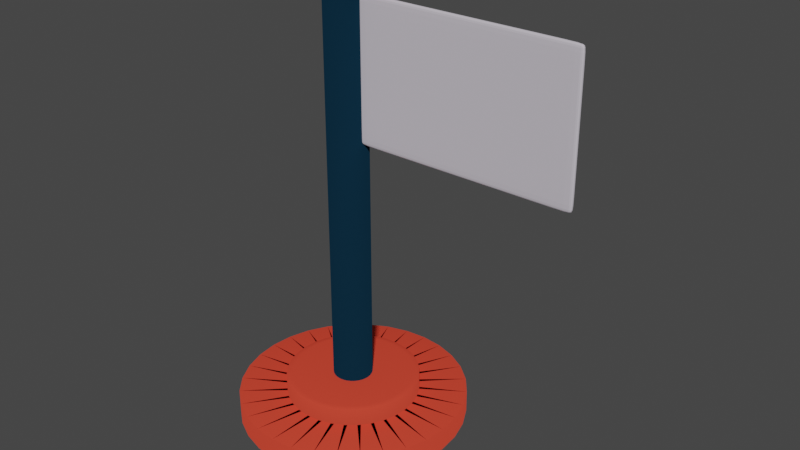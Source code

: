 # Source: Flag.blend  (saved by Blender 2.90.8; exported with 4.5.12 LTS)
import bpy
from mathutils import Matrix  # noqa: F401  (used for matrix-valued properties, if any)

bpy.ops.wm.read_factory_settings(use_empty=True)
scene = bpy.context.scene
scene.name = 'Scene'

# ---- collections
col_collection = bpy.data.collections.new('Collection'); scene.collection.children.link(col_collection)

# ---- materials (node trees are filled in below, after node groups)
mat_base = bpy.data.materials.new('Base')
mat_base.use_transparent_shadow = False
mat_base.diffuse_color = (0.7682, 0.0648, 0.03689, 1.0)
mat_base.roughness = 0.4633
mat_base.specular_intensity = 0.0
mat_base.metallic = 0.6063
mat_palo = bpy.data.materials.new('Palo')
mat_palo.use_transparent_shadow = False
mat_palo.diffuse_color = (0.004698, 0.02854, 0.05222, 1.0)
mat_palo.roughness = 0.4724
mat_palo.specular_intensity = 0.0
mat_palo.metallic = 1.0
mat_material_001 = bpy.data.materials.new('Material.001')
mat_material_001.use_transparent_shadow = False
mat_material_001.diffuse_color = (0.5906, 0.552, 0.6172, 1.0)

# ---- material node trees

# ---- world
world_world = bpy.data.worlds.new('World'); scene.world = world_world
world_world.use_nodes = True; world_world.node_tree.nodes.clear()
_N = world_world.node_tree.nodes; _L = world_world.node_tree.links
n0 = _N.new('ShaderNodeOutputWorld'); n0.name = 'World Output'; n0.location = (300, 300)
n1 = _N.new('ShaderNodeBackground'); n1.name = 'Background'; n1.location = (10, 300)
n1.inputs[0].default_value = (0.05088, 0.05088, 0.05088, 1.0)
_L.new(n1.outputs[0], n0.inputs[0])
n0.is_active_output = True
world_world.color = (0.05088, 0.05088, 0.05088)
world_world.use_sun_shadow = False
world_world.sun_shadow_jitter_overblur = 0.0

# ---- meshes
me_cylinder_001 = bpy.data.meshes.new('Cylinder.001')
me_cylinder_001.from_pydata([(0.0, 1.0, -0.01122), (-6.039e-07, -0.5815, 1.989), (0.1951, 0.9808, -0.01122), (-0.1135, -0.5704, 1.989), (0.3827, 0.9239, -0.01122), (-0.2225, -0.5373, 1.989), (0.5556, 0.8315, -0.01122), (-0.3231, -0.4835, 1.989), (0.7071, 0.7071, -0.01122), (-0.4112, -0.4112, 1.989), (0.8315, 0.5556, -0.01122), (-0.4835, -0.3231, 1.989), (0.9239, 0.3827, -0.01122), (-0.5373, -0.2225, 1.989), (0.9808, 0.1951, -0.01122), (-0.5704, -0.1135, 1.989), (1.0, 7.55e-08, -0.01122), (-0.5815, -1.672e-07, 1.989), (0.9808, -0.1951, -0.01122), (-0.5704, 0.1135, 1.989), (0.9239, -0.3827, -0.01122), (-0.5373, 0.2225, 1.989), (0.8315, -0.5556, -0.01122), (-0.4835, 0.3231, 1.989), (0.7071, -0.7071, -0.01122), (-0.4112, 0.4112, 1.989), (0.5556, -0.8315, -0.01122), (-0.3231, 0.4835, 1.989), (0.3827, -0.9239, -0.01122), (-0.2225, 0.5373, 1.989), (0.1951, -0.9808, -0.01122), (-0.1135, 0.5704, 1.989), (-3.258e-07, -1.0, -0.01122), (1.596e-07, 0.5815, 1.989), (-0.1951, -0.9808, -0.01122), (0.1135, 0.5704, 1.989), (-0.3827, -0.9239, -0.01122), (0.2225, 0.5373, 1.989), (-0.5556, -0.8315, -0.01122), (0.3231, 0.4835, 1.989), (-0.7071, -0.7071, -0.01122), (0.4112, 0.4112, 1.989), (-0.8315, -0.5556, -0.01122), (0.4835, 0.3231, 1.989), (-0.9239, -0.3827, -0.01122), (0.5373, 0.2225, 1.989), (-0.9808, -0.1951, -0.01122), (0.5704, 0.1135, 1.989), (-1.0, 9.656e-07, -0.01122), (0.5815, -4.789e-07, 1.989), (-0.9808, 0.1951, -0.01122), (0.5704, -0.1135, 1.989), (-0.9239, 0.3827, -0.01122), (0.5373, -0.2226, 1.989), (-0.8315, 0.5556, -0.01122), (0.4835, -0.3231, 1.989), (-0.7071, 0.7071, -0.01122), (0.4112, -0.4112, 1.989), (-0.5556, 0.8315, -0.01122), (0.3231, -0.4835, 1.989), (-0.3827, 0.9239, -0.01122), (0.2225, -0.5373, 1.989), (-0.1951, 0.9808, -0.01122), (0.1135, -0.5704, 1.989), (0.1951, 0.9808, 1.989), (0.0, 1.0, 1.989), (0.3827, 0.9239, 1.989), (0.5556, 0.8315, 1.989), (0.7071, 0.7071, 1.989), (0.8315, 0.5556, 1.989), (0.9239, 0.3827, 1.989), (0.9808, 0.1951, 1.989), (1.0, 7.55e-08, 1.989), (0.9808, -0.1951, 1.989), (0.9239, -0.3827, 1.989), (0.8315, -0.5556, 1.989), (0.7071, -0.7071, 1.989), (0.5556, -0.8315, 1.989), (0.3827, -0.9239, 1.989), (0.1951, -0.9808, 1.989), (-3.258e-07, -1.0, 1.989), (-0.1951, -0.9808, 1.989), (-0.3827, -0.9239, 1.989), (-0.5556, -0.8315, 1.989), (-0.7071, -0.7071, 1.989), (-0.8315, -0.5556, 1.989), (-0.9239, -0.3827, 1.989), (-0.9808, -0.1951, 1.989), (-1.0, 9.656e-07, 1.989), (-0.9808, 0.1951, 1.989), (-0.9239, 0.3827, 1.989), (-0.8315, 0.5556, 1.989), (-0.7071, 0.7071, 1.989), (-0.5556, 0.8315, 1.989), (-0.3827, 0.9239, 1.989), (-0.1951, 0.9808, 1.989), (-0.03345, -0.1681, 3.576), (-3.552e-07, -0.1714, 3.576), (-0.06561, -0.1584, 3.576), (-0.09524, -0.1425, 3.576), (-0.1212, -0.1212, 3.576), (-0.1425, -0.09524, 3.576), (-0.1584, -0.0656, 3.576), (-0.1681, -0.03345, 3.576), (-0.1714, -2.302e-07, 3.576), (-0.1681, 0.03345, 3.576), (-0.1584, 0.06561, 3.576), (-0.1425, 0.09524, 3.576), (-0.1212, 0.1212, 3.576), (-0.09524, 0.1425, 3.576), (-0.06561, 0.1584, 3.576), (-0.03345, 0.1681, 3.576), (2.041e-07, 0.1714, 3.576), (0.03345, 0.1681, 3.576), (0.06561, 0.1584, 3.576), (0.09524, 0.1425, 3.576), (0.1212, 0.1212, 3.576), (0.1425, 0.09524, 3.576), (0.1584, 0.06561, 3.576), (0.1681, 0.03345, 3.576), (0.1714, -3.208e-07, 3.576), (0.1681, -0.03345, 3.576), (0.1584, -0.06561, 3.576), (0.1425, -0.09524, 3.576), (0.1212, -0.1212, 3.576), (0.09524, -0.1425, 3.576), (0.06561, -0.1584, 3.576), (0.03345, -0.1681, 3.576), (0.05406, 0.2718, 38.39), (3.232e-08, 0.2771, 38.39), (0.106, 0.256, 38.39), (0.1539, 0.2304, 38.39), (0.1959, 0.1959, 38.39), (0.2304, 0.1539, 38.39), (0.256, 0.106, 38.39), (0.2718, 0.05406, 38.39), (0.2771, -3.678e-07, 38.39), (0.2718, -0.05406, 38.39), (0.256, -0.106, 38.39), (0.2304, -0.1539, 38.39), (0.1959, -0.1959, 38.39), (0.1539, -0.2304, 38.39), (0.106, -0.256, 38.39), (0.05406, -0.2718, 38.39), (-7.323e-08, -0.2771, 38.39), (-0.05406, -0.2718, 38.39), (-0.106, -0.256, 38.39), (-0.1539, -0.2304, 38.39), (-0.1959, -0.1959, 38.39), (-0.2304, -0.1539, 38.39), (-0.256, -0.106, 38.39), (-0.2718, -0.05405, 38.39), (-0.2771, 2.635e-07, 38.39), (-0.2718, 0.05406, 38.39), (-0.256, 0.106, 38.39), (-0.2304, 0.1539, 38.39), (-0.1959, 0.1959, 38.39), (-0.1539, 0.2304, 38.39), (-0.106, 0.256, 38.39), (-0.05405, 0.2718, 38.39), (-0.03345, -0.1681, 38.39), (-2.984e-07, -0.1714, 38.39), (-0.06561, -0.1584, 38.39), (-0.09524, -0.1425, 38.39), (-0.1212, -0.1212, 38.39), (-0.1425, -0.09524, 38.39), (-0.1584, -0.0656, 38.39), (-0.1681, -0.03345, 38.39), (-0.1714, -2.302e-07, 38.39), (-0.1681, 0.03345, 38.39), (-0.1584, 0.06561, 38.39), (-0.1425, 0.09524, 38.39), (-0.1212, 0.1212, 38.39), (-0.09524, 0.1425, 38.39), (-0.06561, 0.1584, 38.39), (-0.03345, 0.1681, 38.39), (2.609e-07, 0.1714, 38.39), (0.03345, 0.1681, 38.39), (0.06561, 0.1584, 38.39), (0.09524, 0.1425, 38.39), (0.1212, 0.1212, 38.39), (0.1425, 0.09524, 38.39), (0.1584, 0.06561, 38.39), (0.1681, 0.03345, 38.39), (0.1714, -3.208e-07, 38.39), (0.1681, -0.03345, 38.39), (0.1584, -0.06561, 38.39), (0.1425, -0.09524, 38.39), (0.1212, -0.1212, 38.39), (0.09524, -0.1425, 38.39), (0.06561, -0.1584, 38.39), (0.03345, -0.1681, 38.39), (0.05406, 0.2718, 39.16), (-8.15e-08, 0.2771, 39.16), (0.106, 0.256, 39.16), (0.1539, 0.2304, 39.16), (0.1959, 0.1959, 39.16), (0.2304, 0.1539, 39.16), (0.256, 0.106, 39.16), (0.2718, 0.05406, 39.16), (0.2771, -3.678e-07, 39.16), (0.2718, -0.05406, 39.16), (0.256, -0.106, 39.16), (0.2304, -0.1539, 39.16), (0.1959, -0.1959, 39.16), (0.1539, -0.2304, 39.16), (0.106, -0.256, 39.16), (0.05406, -0.2718, 39.16), (-1.871e-07, -0.2771, 39.16), (-0.05406, -0.2718, 39.16), (-0.106, -0.256, 39.16), (-0.1539, -0.2304, 39.16), (-0.1959, -0.1959, 39.16), (-0.2304, -0.1539, 39.16), (-0.256, -0.106, 39.16), (-0.2718, -0.05405, 39.16), (-0.2771, 2.635e-07, 39.16), (-0.2718, 0.05406, 39.16), (-0.256, 0.106, 39.16), (-0.2304, 0.1539, 39.16), (-0.1959, 0.1959, 39.16), (-0.1539, 0.2304, 39.16), (-0.106, 0.256, 39.16), (-0.05405, 0.2718, 39.16), (-0.1212, 0.1212, 38.39), (-0.09524, 0.1425, 38.39), (0.1584, -0.06561, 38.39), (0.1425, -0.09524, 38.39), (-0.06561, 0.1584, 38.39), (-2.984e-07, -0.1714, 38.39), (-0.03345, -0.1681, 38.39), (0.1212, -0.1212, 38.39), (-0.03345, 0.1681, 38.39), (-0.06561, -0.1584, 38.39), (0.09524, -0.1425, 38.39), (2.609e-07, 0.1714, 38.39), (-0.09524, -0.1425, 38.39), (0.06561, -0.1584, 38.39), (0.03345, 0.1681, 38.39), (-0.1212, -0.1212, 38.39), (0.03345, -0.1681, 38.39), (0.06561, 0.1584, 38.39), (-0.1425, -0.09524, 38.39), (0.09524, 0.1425, 38.39), (-0.1584, -0.0656, 38.39), (0.1212, 0.1212, 38.39), (-0.1681, -0.03345, 38.39), (0.1425, 0.09524, 38.39), (-0.1714, -2.302e-07, 38.39), (0.1584, 0.06561, 38.39), (-0.1681, 0.03345, 38.39), (0.1681, 0.03345, 38.39), (-0.1584, 0.06561, 38.39), (0.1714, -3.208e-07, 38.39), (-0.1425, 0.09524, 38.39), (0.1681, -0.03345, 38.39), (0.0, 1.0, -0.01122), (0.1951, 0.9808, -0.01122), (0.3827, 0.9239, -0.01122), (0.5556, 0.8315, -0.01122), (0.7071, 0.7071, -0.01122), (0.8315, 0.5556, -0.01122), (0.9239, 0.3827, -0.01122), (0.9808, 0.1951, -0.01122), (1.0, 7.55e-08, -0.01122), (0.9808, -0.1951, -0.01122), (0.9239, -0.3827, -0.01122), (0.8315, -0.5556, -0.01122), (0.7071, -0.7071, -0.01122), (0.5556, -0.8315, -0.01122), (0.3827, -0.9239, -0.01122), (0.1951, -0.9808, -0.01122), (-3.258e-07, -1.0, -0.01122), (-0.1951, -0.9808, -0.01122), (-0.3827, -0.9239, -0.01122), (-0.5556, -0.8315, -0.01122), (-0.7071, -0.7071, -0.01122), (-0.8315, -0.5556, -0.01122), (-0.9239, -0.3827, -0.01122), (-0.9808, -0.1951, -0.01122), (-1.0, 9.656e-07, -0.01122), (-0.9808, 0.1951, -0.01122), (-0.9239, 0.3827, -0.01122), (-0.8315, 0.5556, -0.01122), (-0.7071, 0.7071, -0.01122), (-0.5556, 0.8315, -0.01122), (-0.3827, 0.9239, -0.01122), (-0.1951, 0.9808, -0.01122), (-0.1036, -0.5206, 3.576), (-0.1135, -0.5704, 3.525), (-6.039e-07, -0.5815, 3.525), (-5.731e-07, -0.5308, 3.576), (-0.2031, -0.4904, 3.576), (-0.2225, -0.5373, 3.525), (-0.2949, -0.4414, 3.576), (-0.3231, -0.4835, 3.525), (-0.3754, -0.3754, 3.576), (-0.4112, -0.4112, 3.525), (-0.4414, -0.2949, 3.576), (-0.4835, -0.3231, 3.525), (-0.4904, -0.2031, 3.576), (-0.5373, -0.2225, 3.525), (-0.5206, -0.1036, 3.576), (-0.5704, -0.1135, 3.525), (-0.5308, -1.75e-07, 3.576), (-0.5815, -1.672e-07, 3.525), (-0.5206, 0.1036, 3.576), (-0.5704, 0.1135, 3.525), (-0.4904, 0.2031, 3.576), (-0.5373, 0.2225, 3.525), (-0.4414, 0.2949, 3.576), (-0.4835, 0.3231, 3.525), (-0.3754, 0.3754, 3.576), (-0.4112, 0.4112, 3.525), (-0.2949, 0.4414, 3.576), (-0.3231, 0.4835, 3.525), (-0.2031, 0.4904, 3.576), (-0.2225, 0.5373, 3.525), (-0.1036, 0.5206, 3.576), (-0.1135, 0.5704, 3.525), (1.651e-07, 0.5308, 3.576), (1.596e-07, 0.5815, 3.525), (0.1036, 0.5206, 3.576), (0.1135, 0.5704, 3.525), (0.2031, 0.4904, 3.576), (0.2225, 0.5373, 3.525), (0.2949, 0.4414, 3.576), (0.3231, 0.4835, 3.525), (0.3754, 0.3754, 3.576), (0.4112, 0.4112, 3.525), (0.4414, 0.2949, 3.576), (0.4835, 0.3231, 3.525), (0.4904, 0.2031, 3.576), (0.5373, 0.2225, 3.525), (0.5206, 0.1036, 3.576), (0.5704, 0.1135, 3.525), (0.5308, -4.594e-07, 3.576), (0.5815, -4.789e-07, 3.525), (0.5206, -0.1036, 3.576), (0.5704, -0.1135, 3.525), (0.4904, -0.2031, 3.576), (0.5373, -0.2226, 3.525), (0.4414, -0.2949, 3.576), (0.4835, -0.3231, 3.525), (0.3754, -0.3754, 3.576), (0.4112, -0.4112, 3.525), (0.2949, -0.4414, 3.576), (0.3231, -0.4835, 3.525), (0.2031, -0.4904, 3.576), (0.2225, -0.5373, 3.525), (0.1036, -0.5206, 3.576), (0.1135, -0.5704, 3.525), (-0.106, -0.256, 38.53), (-0.106, -0.256, 38.39), (-0.1539, -0.2304, 38.39), (-0.1539, -0.2304, 38.53), (0.2304, 0.1539, 38.53), (0.2304, 0.1539, 38.39), (0.256, 0.106, 38.39), (0.256, 0.106, 38.53), (-0.1959, -0.1959, 38.39), (-0.1959, -0.1959, 38.53), (0.2718, 0.05406, 38.39), (0.2718, 0.05406, 38.53), (-0.2304, -0.1539, 38.39), (-0.2304, -0.1539, 38.53), (0.2771, -3.678e-07, 38.39), (0.2771, -3.678e-07, 38.53), (-0.256, -0.106, 38.39), (-0.256, -0.106, 38.53), (0.2718, -0.05406, 38.39), (0.2718, -0.05406, 38.53), (-0.2718, -0.05405, 38.39), (-0.2718, -0.05405, 38.53), (0.256, -0.106, 38.39), (0.256, -0.106, 38.53), (-0.2771, 2.635e-07, 38.39), (-0.2771, 2.635e-07, 38.53), (0.2304, -0.1539, 38.39), (0.2304, -0.1539, 38.53), (-0.2718, 0.05406, 38.39), (-0.2718, 0.05406, 38.53), (0.1959, -0.1959, 38.39), (0.1959, -0.1959, 38.53), (-0.256, 0.106, 38.39), (-0.256, 0.106, 38.53), (0.1539, -0.2304, 38.39), (0.1539, -0.2304, 38.53), (-0.2304, 0.1539, 38.39), (-0.2304, 0.1539, 38.53), (0.106, -0.256, 38.39), (0.106, -0.256, 38.53), (1.062e-08, 0.2771, 38.53), (3.232e-08, 0.2771, 38.39), (0.05406, 0.2718, 38.39), (0.05406, 0.2718, 38.53), (-0.1959, 0.1959, 38.39), (-0.1959, 0.1959, 38.53), (0.05406, -0.2718, 38.39), (0.05406, -0.2718, 38.53), (0.106, 0.256, 38.39), (0.106, 0.256, 38.53), (-0.1539, 0.2304, 38.39), (-0.1539, 0.2304, 38.53), (-7.323e-08, -0.2771, 38.39), (-9.494e-08, -0.2771, 38.53), (0.1539, 0.2304, 38.39), (0.1539, 0.2304, 38.53), (-0.106, 0.256, 38.39), (-0.106, 0.256, 38.53), (-0.05406, -0.2718, 38.39), (-0.05406, -0.2718, 38.53), (0.1959, 0.1959, 38.39), (0.1959, 0.1959, 38.53), (-0.05405, 0.2718, 38.39), (-0.05405, 0.2718, 38.53), (-0.106, -0.256, 39.16), (-0.106, -0.256, 39.01), (0.2304, 0.1539, 39.16), (0.2304, 0.1539, 39.01), (-8.15e-08, 0.2771, 39.16), (-5.979e-08, 0.2771, 39.01), (-0.1539, -0.2304, 39.01), (-0.1539, -0.2304, 39.16), (0.256, 0.106, 39.01), (0.256, 0.106, 39.16), (-0.1959, -0.1959, 39.01), (-0.1959, -0.1959, 39.16), (0.2718, 0.05406, 39.01), (0.2718, 0.05406, 39.16), (-0.2304, -0.1539, 39.01), (-0.2304, -0.1539, 39.16), (0.2771, -3.678e-07, 39.01), (0.2771, -3.678e-07, 39.16), (-0.256, -0.106, 39.01), (-0.256, -0.106, 39.16), (0.2718, -0.05406, 39.01), (0.2718, -0.05406, 39.16), (-0.2718, -0.05405, 39.01), (-0.2718, -0.05405, 39.16), (0.256, -0.106, 39.01), (0.256, -0.106, 39.16), (-0.2771, 2.635e-07, 39.01), (-0.2771, 2.635e-07, 39.16), (0.2304, -0.1539, 39.01), (0.2304, -0.1539, 39.16), (-0.2718, 0.05406, 39.01), (-0.2718, 0.05406, 39.16), (0.1959, -0.1959, 39.01), (0.1959, -0.1959, 39.16), (-0.256, 0.106, 39.01), (-0.256, 0.106, 39.16), (0.1539, -0.2304, 39.01), (0.1539, -0.2304, 39.16), (-0.2304, 0.1539, 39.01), (-0.2304, 0.1539, 39.16), (0.106, -0.256, 39.01), (0.106, -0.256, 39.16), (0.05406, 0.2718, 39.01), (0.05406, 0.2718, 39.16), (-0.1959, 0.1959, 39.01), (-0.1959, 0.1959, 39.16), (0.05406, -0.2718, 39.01), (0.05406, -0.2718, 39.16), (0.106, 0.256, 39.01), (0.106, 0.256, 39.16), (-0.1539, 0.2304, 39.01), (-0.1539, 0.2304, 39.16), (-1.653e-07, -0.2771, 39.01), (-1.871e-07, -0.2771, 39.16), (0.1539, 0.2304, 39.01), (0.1539, 0.2304, 39.16), (-0.106, 0.256, 39.01), (-0.106, 0.256, 39.16), (-0.05406, -0.2718, 39.01), (-0.05406, -0.2718, 39.16), (0.1959, 0.1959, 39.01), (0.1959, 0.1959, 39.16), (-0.05405, 0.2718, 39.01), (-0.05405, 0.2718, 39.16), (-0.09524, 0.1425, 3.576), (0.1425, -0.09524, 3.576), (-0.06561, 0.1584, 3.576), (-0.03345, -0.1681, 3.576), (0.1212, -0.1212, 3.576), (-0.03345, 0.1681, 3.576), (-0.06561, -0.1584, 3.576), (0.09524, -0.1425, 3.576), (2.041e-07, 0.1714, 3.576), (-0.09524, -0.1425, 3.576), (0.06561, -0.1584, 3.576), (0.03345, 0.1681, 3.576), (-0.1212, -0.1212, 3.576), (0.03345, -0.1681, 3.576), (0.06561, 0.1584, 3.576), (-0.1425, -0.09524, 3.576), (0.09524, 0.1425, 3.576), (-0.1584, -0.0656, 3.576), (0.1212, 0.1212, 3.576), (-0.1681, -0.03345, 3.576), (0.1425, 0.09524, 3.576), (-0.1714, -2.302e-07, 3.576), (0.1584, 0.06561, 3.576), (-0.1681, 0.03345, 3.576), (0.1681, 0.03345, 3.576), (-0.1584, 0.06561, 3.576), (0.1714, -3.208e-07, 3.576), (-0.1425, 0.09524, 3.576), (0.1681, -0.03345, 3.576), (-0.1212, 0.1212, 3.576), (0.1584, -0.06561, 3.576), (-3.552e-07, -0.1714, 3.576)], [], [(256, 65, 64, 257), (257, 64, 66, 258), (258, 66, 67, 259), (259, 67, 68, 260), (260, 68, 69, 261), (261, 69, 70, 262), (262, 70, 71, 263), (263, 71, 72, 264), (264, 72, 73, 265), (265, 73, 74, 266), (266, 74, 75, 267), (267, 75, 76, 268), (268, 76, 77, 269), (269, 77, 78, 270), (270, 78, 79, 271), (271, 79, 80, 272), (272, 80, 81, 273), (273, 81, 82, 274), (274, 82, 83, 275), (275, 83, 84, 276), (276, 84, 85, 277), (277, 85, 86, 278), (278, 86, 87, 279), (279, 87, 88, 280), (280, 88, 89, 281), (281, 89, 90, 282), (282, 90, 91, 283), (283, 91, 92, 284), (284, 92, 93, 285), (285, 93, 94, 286), (103, 104, 304, 302), (286, 94, 95, 287), (287, 95, 65, 256), (0, 2, 4, 6, 8, 10, 12, 14, 16, 18, 20, 22, 24, 26, 28, 30, 32, 34, 36, 38, 40, 42, 44, 46, 48, 50, 52, 54, 56, 58, 60, 62), (1, 3, 64, 65), (3, 5, 66, 64), (5, 7, 67, 66), (7, 9, 68, 67), (9, 11, 69, 68), (11, 13, 70, 69), (13, 15, 71, 70), (15, 17, 72, 71), (17, 19, 73, 72), (19, 21, 74, 73), (21, 23, 75, 74), (23, 25, 76, 75), (25, 27, 77, 76), (27, 29, 78, 77), (29, 31, 79, 78), (31, 33, 80, 79), (33, 35, 81, 80), (35, 37, 82, 81), (37, 39, 83, 82), (39, 41, 84, 83), (41, 43, 85, 84), (43, 45, 86, 85), (45, 47, 87, 86), (47, 49, 88, 87), (49, 51, 89, 88), (51, 53, 90, 89), (53, 55, 91, 90), (55, 57, 92, 91), (57, 59, 93, 92), (59, 61, 94, 93), (61, 63, 95, 94), (63, 1, 65, 95), (225, 224, 172, 173), (117, 118, 332, 330), (104, 105, 306, 304), (118, 119, 334, 332), (105, 106, 308, 306), (119, 120, 336, 334), (106, 107, 310, 308), (120, 121, 338, 336), (107, 108, 312, 310), (121, 122, 340, 338), (108, 109, 314, 312), (122, 123, 342, 340), (109, 110, 316, 314), (123, 124, 344, 342), (110, 111, 318, 316), (96, 98, 292, 288), (124, 125, 346, 344), (111, 112, 320, 318), (3, 1, 290, 289), (125, 126, 348, 346), (112, 113, 322, 320), (99, 100, 296, 294), (126, 127, 350, 348), (113, 114, 324, 322), (100, 101, 298, 296), (114, 115, 326, 324), (101, 102, 300, 298), (98, 99, 294, 292), (115, 116, 328, 326), (102, 103, 302, 300), (116, 117, 330, 328), (5, 3, 289, 293), (127, 97, 291, 350), (7, 5, 293, 295), (9, 7, 295, 297), (11, 9, 297, 299), (13, 11, 299, 301), (15, 13, 301, 303), (17, 15, 303, 305), (19, 17, 305, 307), (21, 19, 307, 309), (23, 21, 309, 311), (25, 23, 311, 313), (27, 25, 313, 315), (29, 27, 315, 317), (31, 29, 317, 319), (33, 31, 319, 321), (35, 33, 321, 323), (37, 35, 323, 325), (39, 37, 325, 327), (41, 39, 327, 329), (43, 41, 329, 331), (45, 43, 331, 333), (47, 45, 333, 335), (49, 47, 335, 337), (51, 49, 337, 339), (53, 51, 339, 341), (55, 53, 341, 343), (57, 55, 343, 345), (59, 57, 345, 347), (61, 59, 347, 349), (63, 61, 349, 351), (1, 63, 351, 290), (418, 477, 196, 197), (227, 226, 186, 187), (228, 225, 173, 174), (230, 229, 161, 160), (231, 227, 187, 188), (232, 228, 174, 175), (233, 230, 160, 162), (234, 231, 188, 189), (235, 232, 175, 176), (236, 233, 162, 163), (237, 234, 189, 190), (238, 235, 176, 177), (239, 236, 163, 164), (240, 237, 190, 191), (241, 238, 177, 178), (242, 239, 164, 165), (229, 240, 191, 161), (243, 241, 178, 179), (244, 242, 165, 166), (245, 243, 179, 180), (246, 244, 166, 167), (247, 245, 180, 181), (248, 246, 167, 168), (249, 247, 181, 182), (250, 248, 168, 169), (251, 249, 182, 183), (252, 250, 169, 170), (253, 251, 183, 184), (254, 252, 170, 171), (255, 253, 184, 185), (224, 254, 171, 172), (226, 255, 185, 186), (129, 128, 160, 161), (128, 130, 162, 160), (130, 131, 163, 162), (131, 132, 164, 163), (132, 133, 165, 164), (133, 134, 166, 165), (134, 135, 167, 166), (135, 136, 168, 167), (136, 137, 169, 168), (137, 138, 170, 169), (138, 139, 171, 170), (139, 140, 172, 171), (140, 141, 173, 172), (141, 142, 174, 173), (142, 143, 175, 174), (143, 144, 176, 175), (144, 145, 177, 176), (145, 146, 178, 177), (146, 147, 179, 178), (147, 148, 180, 179), (148, 149, 181, 180), (149, 150, 182, 181), (150, 151, 183, 182), (151, 152, 184, 183), (152, 153, 185, 184), (153, 154, 186, 185), (154, 155, 187, 186), (155, 156, 188, 187), (156, 157, 189, 188), (157, 158, 190, 189), (158, 159, 191, 190), (159, 129, 161, 191), (192, 193, 223, 222, 221, 220, 219, 218, 217, 216, 215, 214, 213, 212, 211, 210, 209, 208, 207, 206, 205, 204, 203, 202, 201, 200, 199, 198, 197, 196, 195, 194), (420, 479, 223, 193), (429, 425, 198, 199), (431, 427, 212, 213), (433, 429, 199, 200), (435, 431, 213, 214), (437, 433, 200, 201), (439, 435, 214, 215), (441, 437, 201, 202), (443, 439, 215, 216), (445, 441, 202, 203), (447, 443, 216, 217), (449, 445, 203, 204), (451, 447, 217, 218), (453, 449, 204, 205), (455, 451, 218, 219), (457, 453, 205, 206), (461, 455, 219, 220), (427, 423, 211, 212), (463, 457, 206, 207), (465, 459, 192, 194), (467, 461, 220, 221), (469, 463, 207, 208), (471, 465, 194, 195), (473, 467, 221, 222), (475, 469, 208, 209), (477, 471, 195, 196), (479, 473, 222, 223), (423, 416, 210, 211), (425, 418, 197, 198), (459, 420, 193, 192), (510, 508, 255, 226), (509, 507, 254, 224), (508, 506, 253, 255), (507, 505, 252, 254), (506, 504, 251, 253), (505, 503, 250, 252), (504, 502, 249, 251), (503, 501, 248, 250), (502, 500, 247, 249), (501, 499, 246, 248), (500, 498, 245, 247), (499, 497, 244, 246), (498, 496, 243, 245), (497, 495, 242, 244), (496, 494, 241, 243), (511, 493, 240, 229), (495, 492, 239, 242), (494, 491, 238, 241), (493, 490, 237, 240), (492, 489, 236, 239), (491, 488, 235, 238), (490, 487, 234, 237), (489, 486, 233, 236), (488, 485, 232, 235), (487, 484, 231, 234), (486, 483, 230, 233), (485, 482, 228, 232), (484, 481, 227, 231), (483, 511, 229, 230), (482, 480, 225, 228), (481, 510, 226, 227), (480, 509, 224, 225), (62, 287, 256, 0), (60, 286, 287, 62), (58, 285, 286, 60), (56, 284, 285, 58), (54, 283, 284, 56), (52, 282, 283, 54), (50, 281, 282, 52), (48, 280, 281, 50), (46, 279, 280, 48), (44, 278, 279, 46), (42, 277, 278, 44), (40, 276, 277, 42), (38, 275, 276, 40), (36, 274, 275, 38), (34, 273, 274, 36), (32, 272, 273, 34), (30, 271, 272, 32), (28, 270, 271, 30), (26, 269, 270, 28), (24, 268, 269, 26), (22, 267, 268, 24), (20, 266, 267, 22), (18, 265, 266, 20), (16, 264, 265, 18), (14, 263, 264, 16), (12, 262, 263, 14), (10, 261, 262, 12), (8, 260, 261, 10), (6, 259, 260, 8), (4, 258, 259, 6), (2, 257, 258, 4), (0, 256, 257, 2), (392, 415, 478, 421), (356, 413, 476, 419), (352, 411, 474, 417), (415, 409, 472, 478), (413, 407, 470, 476), (411, 405, 468, 474), (409, 403, 466, 472), (407, 401, 464, 470), (405, 399, 462, 468), (403, 397, 460, 466), (401, 395, 458, 464), (399, 391, 456, 462), (397, 389, 454, 460), (395, 392, 421, 458), (391, 387, 452, 456), (389, 385, 450, 454), (387, 383, 448, 452), (385, 381, 446, 450), (383, 379, 444, 448), (381, 377, 442, 446), (379, 375, 440, 444), (377, 373, 438, 442), (375, 371, 436, 440), (373, 369, 434, 438), (371, 367, 432, 436), (369, 365, 430, 434), (367, 363, 428, 432), (365, 361, 426, 430), (363, 359, 424, 428), (361, 355, 422, 426), (359, 356, 419, 424), (355, 352, 417, 422), (130, 128, 394, 400), (135, 134, 358, 362), (148, 147, 354, 360), (416, 475, 209, 210), (159, 158, 408, 414), (132, 131, 406, 412), (145, 144, 404, 410), (158, 157, 402, 408), (131, 130, 400, 406), (144, 143, 398, 404), (157, 156, 396, 402), (128, 129, 393, 394), (143, 142, 390, 398), (129, 159, 414, 393), (156, 155, 388, 396), (142, 141, 386, 390), (155, 154, 384, 388), (141, 140, 382, 386), (154, 153, 380, 384), (140, 139, 378, 382), (153, 152, 376, 380), (139, 138, 374, 378), (152, 151, 372, 376), (138, 137, 370, 374), (151, 150, 368, 372), (137, 136, 366, 370), (150, 149, 364, 368), (136, 135, 362, 366), (149, 148, 360, 364), (134, 133, 357, 358), (133, 132, 412, 357), (146, 145, 410, 353), (289, 290, 291, 288), (293, 289, 288, 292), (295, 293, 292, 294), (297, 295, 294, 296), (299, 297, 296, 298), (301, 299, 298, 300), (303, 301, 300, 302), (305, 303, 302, 304), (307, 305, 304, 306), (309, 307, 306, 308), (311, 309, 308, 310), (313, 311, 310, 312), (315, 313, 312, 314), (317, 315, 314, 316), (319, 317, 316, 318), (321, 319, 318, 320), (323, 321, 320, 322), (325, 323, 322, 324), (327, 325, 324, 326), (329, 327, 326, 328), (331, 329, 328, 330), (333, 331, 330, 332), (335, 333, 332, 334), (337, 335, 334, 336), (339, 337, 336, 338), (341, 339, 338, 340), (343, 341, 340, 342), (345, 343, 342, 344), (347, 345, 344, 346), (349, 347, 346, 348), (351, 349, 348, 350), (290, 351, 350, 291), (97, 96, 288, 291), (415, 392, 393, 414), (413, 356, 357, 412), (411, 352, 353, 410), (409, 415, 414, 408), (407, 413, 412, 406), (405, 411, 410, 404), (403, 409, 408, 402), (401, 407, 406, 400), (399, 405, 404, 398), (397, 403, 402, 396), (395, 401, 400, 394), (391, 399, 398, 390), (389, 397, 396, 388), (392, 395, 394, 393), (387, 391, 390, 386), (385, 389, 388, 384), (383, 387, 386, 382), (381, 385, 384, 380), (379, 383, 382, 378), (377, 381, 380, 376), (375, 379, 378, 374), (373, 377, 376, 372), (371, 375, 374, 370), (369, 373, 372, 368), (367, 371, 370, 366), (365, 369, 368, 364), (363, 367, 366, 362), (361, 365, 364, 360), (359, 363, 362, 358), (355, 361, 360, 354), (356, 359, 358, 357), (352, 355, 354, 353), (479, 420, 421, 478), (477, 418, 419, 476), (475, 416, 417, 474), (473, 479, 478, 472), (471, 477, 476, 470), (469, 475, 474, 468), (467, 473, 472, 466), (465, 471, 470, 464), (463, 469, 468, 462), (461, 467, 466, 460), (459, 465, 464, 458), (457, 463, 462, 456), (455, 461, 460, 454), (420, 459, 458, 421), (453, 457, 456, 452), (451, 455, 454, 450), (449, 453, 452, 448), (447, 451, 450, 446), (445, 449, 448, 444), (443, 447, 446, 442), (441, 445, 444, 440), (439, 443, 442, 438), (437, 441, 440, 436), (435, 439, 438, 434), (433, 437, 436, 432), (431, 435, 434, 430), (429, 433, 432, 428), (427, 431, 430, 426), (425, 429, 428, 424), (423, 427, 426, 422), (418, 425, 424, 419), (416, 423, 422, 417), (147, 146, 353, 354), (109, 108, 509, 480), (123, 122, 510, 481), (110, 109, 480, 482), (96, 97, 511, 483), (124, 123, 481, 484), (111, 110, 482, 485), (98, 96, 483, 486), (125, 124, 484, 487), (112, 111, 485, 488), (99, 98, 486, 489), (126, 125, 487, 490), (113, 112, 488, 491), (100, 99, 489, 492), (127, 126, 490, 493), (114, 113, 491, 494), (101, 100, 492, 495), (97, 127, 493, 511), (115, 114, 494, 496), (102, 101, 495, 497), (116, 115, 496, 498), (103, 102, 497, 499), (117, 116, 498, 500), (104, 103, 499, 501), (118, 117, 500, 502), (105, 104, 501, 503), (119, 118, 502, 504), (106, 105, 503, 505), (120, 119, 504, 506), (107, 106, 505, 507), (121, 120, 506, 508), (108, 107, 507, 509), (122, 121, 508, 510)])
me_cylinder_001.polygons.foreach_set('use_smooth', [True] * 482)
me_cylinder_001.polygons.foreach_set('material_index', [0, 0, 0, 0, 0, 0, 0, 0, 0, 0, 0, 0, 0, 0, 0, 0, 0, 0, 0, 0, 0, 0, 0, 0, 0, 0, 0, 0, 0, 0, 0, 0, 0, 0, 0, 0, 0, 0, 0, 0, 0, 0, 0, 0, 0, 0, 0, 0, 0, 0, 0, 0, 0, 0, 0, 0, 0, 0, 0, 0, 0, 0, 0, 0, 0, 0, 0, 0, 0, 0, 0, 0, 0, 0, 0, 0, 0, 0, 0, 0, 0, 0, 0, 0, 0, 0, 0, 0, 0, 0, 0, 0, 0, 0, 0, 0, 0, 0, 0, 0, 0, 0, 0, 0, 0, 0, 0, 0, 0, 0, 0, 0, 0, 0, 0, 0, 0, 0, 0, 0, 0, 0, 0, 0, 0, 0, 0, 0, 0, 0, 0, 0, 0, 0, 0, 0, 0, 0, 0, 0, 0, 0, 0, 0, 0, 0, 0, 0, 0, 0, 0, 0, 0, 0, 0, 0, 0, 0, 0, 0, 0, 0, 0, 0, 0, 0, 0, 0, 0, 0, 0, 0, 0, 0, 0, 0, 0, 0, 0, 0, 0, 0, 0, 0, 0, 0, 0, 0, 0, 0, 0, 0, 0, 0, 0, 0, 0, 0, 0, 0, 0, 0, 0, 0, 0, 0, 0, 0, 0, 0, 0, 0, 0, 0, 0, 0, 0, 0, 0, 0, 0, 0, 0, 0, 1, 1, 1, 1, 1, 1, 1, 1, 1, 1, 1, 1, 1, 1, 1, 1, 1, 1, 1, 1, 1, 1, 1, 1, 1, 1, 1, 1, 1, 1, 1, 1, 0, 0, 0, 0, 0, 0, 0, 0, 0, 0, 0, 0, 0, 0, 0, 0, 0, 0, 0, 0, 0, 0, 0, 0, 0, 0, 0, 0, 0, 0, 0, 0, 0, 0, 0, 0, 0, 0, 0, 0, 0, 0, 0, 0, 0, 0, 0, 0, 0, 0, 0, 0, 0, 0, 0, 0, 0, 0, 0, 0, 0, 0, 0, 0, 0, 0, 0, 0, 0, 0, 0, 0, 0, 0, 0, 0, 0, 0, 0, 0, 0, 0, 0, 0, 0, 0, 0, 0, 0, 0, 0, 0, 0, 0, 0, 0, 0, 0, 0, 0, 0, 0, 0, 0, 0, 0, 0, 0, 0, 0, 0, 0, 0, 0, 0, 0, 0, 0, 0, 0, 0, 0, 0, 0, 0, 0, 0, 0, 0, 0, 0, 0, 0, 0, 0, 0, 0, 0, 0, 0, 0, 0, 0, 0, 0, 0, 0, 0, 0, 0, 0, 0, 0, 0, 0, 0, 0, 0, 0, 0, 0, 0, 0, 0, 0, 0, 0, 0, 0, 0, 0, 0, 0, 0, 0, 0, 0, 0, 0, 0, 0, 0, 0, 0, 0, 0, 0, 0, 0, 0, 0, 0, 0, 0, 1, 1, 1, 1, 1, 1, 1, 1, 1, 1, 1, 1, 1, 1, 1, 1, 1, 1, 1, 1, 1, 1, 1, 1, 1, 1, 1, 1, 1, 1, 1, 1])
_uv = me_cylinder_001.uv_layers.new(name='UVMap')
_uv.uv.foreach_set('vector', [1.0, 0.5, 1.0, 1.0, 0.9688, 1.0, 0.9688, 0.5, 0.9688, 0.5, 0.9688, 1.0, 0.9375, 1.0, 0.9375, 0.5, 0.9375, 0.5, 0.9375, 1.0, 0.9062, 1.0, 0.9062, 0.5, 0.9062, 0.5, 0.9062, 1.0, 0.875, 1.0, 0.875, 0.5, 0.875, 0.5, 0.875, 1.0, 0.8438, 1.0, 0.8438, 0.5, 0.8438, 0.5, 0.8438, 1.0, 0.8125, 1.0, 0.8125, 0.5, 0.8125, 0.5, 0.8125, 1.0, 0.7812, 1.0, 0.7813, 0.5, 0.7813, 0.5, 0.7812, 1.0, 0.75, 1.0, 0.75, 0.5, 0.75, 0.5, 0.75, 1.0, 0.7188, 1.0, 0.7188, 0.5, 0.7188, 0.5, 0.7188, 1.0, 0.6875, 1.0, 0.6875, 0.5, 0.6875, 0.5, 0.6875, 1.0, 0.6562, 1.0, 0.6562, 0.5, 0.6562, 0.5, 0.6562, 1.0, 0.625, 1.0, 0.625, 0.5, 0.625, 0.5, 0.625, 1.0, 0.5938, 1.0, 0.5938, 0.5, 0.5938, 0.5, 0.5938, 1.0, 0.5625, 1.0, 0.5625, 0.5, 0.5625, 0.5, 0.5625, 1.0, 0.5312, 1.0, 0.5312, 0.5, 0.5312, 0.5, 0.5312, 1.0, 0.5, 1.0, 0.5, 0.5, 0.5, 0.5, 0.5, 1.0, 0.4688, 1.0, 0.4688, 0.5, 0.4688, 0.5, 0.4688, 1.0, 0.4375, 1.0, 0.4375, 0.5, 0.4375, 0.5, 0.4375, 1.0, 0.4062, 1.0, 0.4062, 0.5, 0.4062, 0.5, 0.4062, 1.0, 0.375, 1.0, 0.375, 0.5, 0.375, 0.5, 0.375, 1.0, 0.3438, 1.0, 0.3438, 0.5, 0.3438, 0.5, 0.3438, 1.0, 0.3125, 1.0, 0.3125, 0.5, 0.3125, 0.5, 0.3125, 1.0, 0.2812, 1.0, 0.2812, 0.5, 0.2812, 0.5, 0.2812, 1.0, 0.25, 1.0, 0.25, 0.5, 0.25, 0.5, 0.25, 1.0, 0.2188, 1.0, 0.2188, 0.5, 0.2188, 0.5, 0.2188, 1.0, 0.1875, 1.0, 0.1875, 0.5, 0.1875, 0.5, 0.1875, 1.0, 0.1562, 1.0, 0.1563, 0.5, 0.1563, 0.5, 0.1562, 1.0, 0.125, 1.0, 0.125, 0.5, 0.125, 0.5, 0.125, 1.0, 0.09375, 1.0, 0.09375, 0.5, 0.09375, 0.5, 0.09375, 1.0, 0.0625, 1.0, 0.0625, 0.5, 0.2096, 0.242, 0.2089, 0.25, 0.1226, 0.25, 0.125, 0.2251, 0.0625, 0.5, 0.0625, 1.0, 0.03125, 1.0, 0.03125, 0.5, 0.03125, 0.5, 0.03125, 1.0, 0.0, 1.0, 0.0, 0.5, 0.75, 0.49, 0.7968, 0.4854, 0.8418, 0.4717, 0.8833, 0.4496, 0.9197, 0.4197, 0.9496, 0.3833, 0.9717, 0.3418, 0.9854, 0.2968, 0.99, 0.25, 0.9854, 0.2032, 0.9717, 0.1582, 0.9496, 0.1167, 0.9197, 0.08029, 0.8833, 0.05045, 0.8418, 0.02827, 0.7968, 0.01461, 0.75, 0.01, 0.7032, 0.01461, 0.6582, 0.02827, 0.6167, 0.05045, 0.5803, 0.08029, 0.5504, 0.1167, 0.5283, 0.1582, 0.5146, 0.2032, 0.51, 0.25, 0.5146, 0.2968, 0.5283, 0.3418, 0.5504, 0.3833, 0.5803, 0.4197, 0.6167, 0.4496, 0.6582, 0.4717, 0.7032, 0.4854, 0.25, 0.1104, 0.2228, 0.1131, 0.2968, 0.4854, 0.25, 0.49, 0.2228, 0.1131, 0.1966, 0.1211, 0.3418, 0.4717, 0.2968, 0.4854, 0.1966, 0.1211, 0.1725, 0.134, 0.3833, 0.4496, 0.3418, 0.4717, 0.1725, 0.134, 0.1513, 0.1513, 0.4197, 0.4197, 0.3833, 0.4496, 0.1513, 0.1513, 0.134, 0.1725, 0.4496, 0.3833, 0.4197, 0.4197, 0.134, 0.1725, 0.1211, 0.1966, 0.4717, 0.3418, 0.4496, 0.3833, 0.1211, 0.1966, 0.1131, 0.2228, 0.4854, 0.2968, 0.4717, 0.3418, 0.1131, 0.2228, 0.1104, 0.25, 0.49, 0.25, 0.4854, 0.2968, 0.1104, 0.25, 0.1131, 0.2772, 0.4854, 0.2032, 0.49, 0.25, 0.1131, 0.2772, 0.1211, 0.3034, 0.4717, 0.1582, 0.4854, 0.2032, 0.1211, 0.3034, 0.134, 0.3275, 0.4496, 0.1167, 0.4717, 0.1582, 0.134, 0.3275, 0.1513, 0.3487, 0.4197, 0.08029, 0.4496, 0.1167, 0.1513, 0.3487, 0.1725, 0.366, 0.3833, 0.05045, 0.4197, 0.08029, 0.1725, 0.366, 0.1966, 0.3789, 0.3418, 0.02827, 0.3833, 0.05045, 0.1966, 0.3789, 0.2228, 0.3869, 0.2968, 0.01461, 0.3418, 0.02827, 0.2228, 0.3869, 0.25, 0.3896, 0.25, 0.01, 0.2968, 0.01461, 0.25, 0.3896, 0.2772, 0.3869, 0.2032, 0.01461, 0.25, 0.01, 0.2772, 0.3869, 0.3034, 0.3789, 0.1582, 0.02827, 0.2032, 0.01461, 0.3034, 0.3789, 0.3275, 0.366, 0.1167, 0.05045, 0.1582, 0.02827, 0.3275, 0.366, 0.3487, 0.3487, 0.08029, 0.08029, 0.1167, 0.05045, 0.3487, 0.3487, 0.366, 0.3275, 0.05045, 0.1167, 0.08029, 0.08029, 0.366, 0.3275, 0.3789, 0.3034, 0.02827, 0.1582, 0.05045, 0.1167, 0.3789, 0.3034, 0.3869, 0.2772, 0.01461, 0.2032, 0.02827, 0.1582, 0.3869, 0.2772, 0.3896, 0.25, 0.01, 0.25, 0.01461, 0.2032, 0.3896, 0.25, 0.3869, 0.2228, 0.01461, 0.2968, 0.01, 0.25, 0.3869, 0.2228, 0.3789, 0.1966, 0.02827, 0.3418, 0.01461, 0.2968, 0.3789, 0.1966, 0.366, 0.1725, 0.05045, 0.3833, 0.02827, 0.3418, 0.366, 0.1725, 0.3487, 0.1513, 0.08029, 0.4197, 0.05045, 0.3833, 0.3487, 0.1513, 0.3275, 0.134, 0.1167, 0.4496, 0.08029, 0.4197, 0.3275, 0.134, 0.3034, 0.1211, 0.1582, 0.4717, 0.1167, 0.4496, 0.3034, 0.1211, 0.2772, 0.1131, 0.2032, 0.4854, 0.1582, 0.4717, 0.2772, 0.1131, 0.25, 0.1104, 0.25, 0.49, 0.2032, 0.4854, 0.2271, 0.2842, 0.2209, 0.2791, 0.2209, 0.2791, 0.2271, 0.2842, 0.2842, 0.2729, 0.288, 0.2657, 0.3677, 0.2988, 0.3559, 0.3208, 0.2089, 0.25, 0.2096, 0.258, 0.125, 0.2749, 0.1226, 0.25, 0.288, 0.2657, 0.2904, 0.258, 0.375, 0.2749, 0.3677, 0.2988, 0.2096, 0.258, 0.212, 0.2657, 0.1323, 0.2988, 0.125, 0.2749, 0.2904, 0.258, 0.2911, 0.25, 0.3774, 0.25, 0.375, 0.2749, 0.212, 0.2657, 0.2158, 0.2729, 0.1441, 0.3208, 0.1323, 0.2988, 0.2911, 0.25, 0.2904, 0.242, 0.375, 0.2251, 0.3774, 0.25, 0.2158, 0.2729, 0.2209, 0.2791, 0.1599, 0.3401, 0.1441, 0.3208, 0.2904, 0.242, 0.288, 0.2343, 0.3677, 0.2012, 0.375, 0.2251, 0.2209, 0.2791, 0.2271, 0.2842, 0.1792, 0.3559, 0.1599, 0.3401, 0.288, 0.2343, 0.2842, 0.2271, 0.3559, 0.1792, 0.3677, 0.2012, 0.2271, 0.2842, 0.2343, 0.288, 0.2012, 0.3677, 0.1792, 0.3559, 0.2842, 0.2271, 0.2791, 0.2209, 0.3401, 0.1599, 0.3559, 0.1792, 0.2343, 0.288, 0.242, 0.2904, 0.2251, 0.375, 0.2012, 0.3677, 0.242, 0.2096, 0.2343, 0.212, 0.2012, 0.1323, 0.2251, 0.125, 0.2791, 0.2209, 0.2729, 0.2158, 0.3208, 0.1441, 0.3401, 0.1599, 0.242, 0.2904, 0.25, 0.2911, 0.25, 0.3774, 0.2251, 0.375, 0.2228, 0.1131, 0.25, 0.1104, 0.25, 0.1104, 0.2228, 0.1131, 0.2729, 0.2158, 0.2657, 0.212, 0.2988, 0.1323, 0.3208, 0.1441, 0.25, 0.2911, 0.258, 0.2904, 0.2749, 0.375, 0.25, 0.3774, 0.2271, 0.2158, 0.2209, 0.2209, 0.1599, 0.1599, 0.1792, 0.1441, 0.2657, 0.212, 0.258, 0.2096, 0.2749, 0.125, 0.2988, 0.1323, 0.258, 0.2904, 0.2657, 0.288, 0.2988, 0.3677, 0.2749, 0.375, 0.2209, 0.2209, 0.2158, 0.2271, 0.1441, 0.1792, 0.1599, 0.1599, 0.2657, 0.288, 0.2729, 0.2842, 0.3208, 0.3559, 0.2988, 0.3677, 0.2158, 0.2271, 0.212, 0.2343, 0.1323, 0.2012, 0.1441, 0.1792, 0.2343, 0.212, 0.2271, 0.2158, 0.1792, 0.1441, 0.2012, 0.1323, 0.2729, 0.2842, 0.2791, 0.2791, 0.3401, 0.3401, 0.3208, 0.3559, 0.212, 0.2343, 0.2096, 0.242, 0.125, 0.2251, 0.1323, 0.2012, 0.2791, 0.2791, 0.2842, 0.2729, 0.3559, 0.3208, 0.3401, 0.3401, 0.1966, 0.1211, 0.2228, 0.1131, 0.2228, 0.1131, 0.1966, 0.1211, 0.258, 0.2096, 0.25, 0.2089, 0.25, 0.1226, 0.2749, 0.125, 0.1725, 0.134, 0.1966, 0.1211, 0.1966, 0.1211, 0.1725, 0.134, 0.1513, 0.1513, 0.1725, 0.134, 0.1725, 0.134, 0.1513, 0.1513, 0.134, 0.1725, 0.1513, 0.1513, 0.1513, 0.1513, 0.134, 0.1725, 0.1211, 0.1966, 0.134, 0.1725, 0.134, 0.1725, 0.1211, 0.1966, 0.1131, 0.2228, 0.1211, 0.1966, 0.1211, 0.1966, 0.1131, 0.2228, 0.1104, 0.25, 0.1131, 0.2228, 0.1131, 0.2228, 0.1104, 0.25, 0.1131, 0.2772, 0.1104, 0.25, 0.1104, 0.25, 0.1131, 0.2772, 0.1211, 0.3034, 0.1131, 0.2772, 0.1131, 0.2772, 0.1211, 0.3034, 0.134, 0.3275, 0.1211, 0.3034, 0.1211, 0.3034, 0.134, 0.3275, 0.1513, 0.3487, 0.134, 0.3275, 0.134, 0.3275, 0.1513, 0.3487, 0.1725, 0.366, 0.1513, 0.3487, 0.1513, 0.3487, 0.1725, 0.366, 0.1966, 0.3789, 0.1725, 0.366, 0.1725, 0.366, 0.1966, 0.3789, 0.2228, 0.3869, 0.1966, 0.3789, 0.1966, 0.3789, 0.2228, 0.3869, 0.25, 0.3896, 0.2228, 0.3869, 0.2228, 0.3869, 0.25, 0.3896, 0.2772, 0.3869, 0.25, 0.3896, 0.25, 0.3896, 0.2772, 0.3869, 0.3034, 0.3789, 0.2772, 0.3869, 0.2772, 0.3869, 0.3034, 0.3789, 0.3275, 0.366, 0.3034, 0.3789, 0.3034, 0.3789, 0.3275, 0.366, 0.3487, 0.3487, 0.3275, 0.366, 0.3275, 0.366, 0.3487, 0.3487, 0.366, 0.3275, 0.3487, 0.3487, 0.3487, 0.3487, 0.366, 0.3275, 0.3789, 0.3034, 0.366, 0.3275, 0.366, 0.3275, 0.3789, 0.3034, 0.3869, 0.2772, 0.3789, 0.3034, 0.3789, 0.3034, 0.3869, 0.2772, 0.3896, 0.25, 0.3869, 0.2772, 0.3869, 0.2772, 0.3896, 0.25, 0.3869, 0.2228, 0.3896, 0.25, 0.3896, 0.25, 0.3869, 0.2228, 0.3789, 0.1966, 0.3869, 0.2228, 0.3869, 0.2228, 0.3789, 0.1966, 0.366, 0.1725, 0.3789, 0.1966, 0.3789, 0.1966, 0.366, 0.1725, 0.3487, 0.1513, 0.366, 0.1725, 0.366, 0.1725, 0.3487, 0.1513, 0.3275, 0.134, 0.3487, 0.1513, 0.3487, 0.1513, 0.3275, 0.134, 0.3034, 0.1211, 0.3275, 0.134, 0.3275, 0.134, 0.3034, 0.1211, 0.2772, 0.1131, 0.3034, 0.1211, 0.3034, 0.1211, 0.2772, 0.1131, 0.25, 0.1104, 0.2772, 0.1131, 0.2772, 0.1131, 0.25, 0.1104, 0.3053, 0.2869, 0.297, 0.297, 0.297, 0.297, 0.3053, 0.2869, 0.2842, 0.2271, 0.288, 0.2343, 0.288, 0.2343, 0.2842, 0.2271, 0.2343, 0.288, 0.2271, 0.2842, 0.2271, 0.2842, 0.2343, 0.288, 0.242, 0.2096, 0.25, 0.2089, 0.25, 0.2089, 0.242, 0.2096, 0.2791, 0.2209, 0.2842, 0.2271, 0.2842, 0.2271, 0.2791, 0.2209, 0.242, 0.2904, 0.2343, 0.288, 0.2343, 0.288, 0.242, 0.2904, 0.2343, 0.212, 0.242, 0.2096, 0.242, 0.2096, 0.2343, 0.212, 0.2729, 0.2158, 0.2791, 0.2209, 0.2791, 0.2209, 0.2729, 0.2158, 0.25, 0.2911, 0.242, 0.2904, 0.242, 0.2904, 0.25, 0.2911, 0.2271, 0.2158, 0.2343, 0.212, 0.2343, 0.212, 0.2271, 0.2158, 0.2657, 0.212, 0.2729, 0.2158, 0.2729, 0.2158, 0.2657, 0.212, 0.258, 0.2904, 0.25, 0.2911, 0.25, 0.2911, 0.258, 0.2904, 0.2209, 0.2209, 0.2271, 0.2158, 0.2271, 0.2158, 0.2209, 0.2209, 0.258, 0.2096, 0.2657, 0.212, 0.2657, 0.212, 0.258, 0.2096, 0.2657, 0.288, 0.258, 0.2904, 0.258, 0.2904, 0.2657, 0.288, 0.2158, 0.2271, 0.2209, 0.2209, 0.2209, 0.2209, 0.2158, 0.2271, 0.25, 0.2089, 0.258, 0.2096, 0.258, 0.2096, 0.25, 0.2089, 0.2729, 0.2842, 0.2657, 0.288, 0.2657, 0.288, 0.2729, 0.2842, 0.212, 0.2343, 0.2158, 0.2271, 0.2158, 0.2271, 0.212, 0.2343, 0.2791, 0.2791, 0.2729, 0.2842, 0.2729, 0.2842, 0.2791, 0.2791, 0.2096, 0.242, 0.212, 0.2343, 0.212, 0.2343, 0.2096, 0.242, 0.2842, 0.2729, 0.2791, 0.2791, 0.2791, 0.2791, 0.2842, 0.2729, 0.2089, 0.25, 0.2096, 0.242, 0.2096, 0.242, 0.2089, 0.25, 0.288, 0.2657, 0.2842, 0.2729, 0.2842, 0.2729, 0.288, 0.2657, 0.2096, 0.258, 0.2089, 0.25, 0.2089, 0.25, 0.2096, 0.258, 0.2904, 0.258, 0.288, 0.2657, 0.288, 0.2657, 0.2904, 0.258, 0.212, 0.2657, 0.2096, 0.258, 0.2096, 0.258, 0.212, 0.2657, 0.2911, 0.25, 0.2904, 0.258, 0.2904, 0.258, 0.2911, 0.25, 0.2158, 0.2729, 0.212, 0.2657, 0.212, 0.2657, 0.2158, 0.2729, 0.2904, 0.242, 0.2911, 0.25, 0.2911, 0.25, 0.2904, 0.242, 0.2209, 0.2791, 0.2158, 0.2729, 0.2158, 0.2729, 0.2209, 0.2791, 0.288, 0.2343, 0.2904, 0.242, 0.2904, 0.242, 0.288, 0.2343, 0.25, 0.3165, 0.263, 0.3152, 0.242, 0.2096, 0.25, 0.2089, 0.263, 0.3152, 0.2754, 0.3114, 0.2343, 0.212, 0.242, 0.2096, 0.2754, 0.3114, 0.2869, 0.3053, 0.2271, 0.2158, 0.2343, 0.212, 0.2869, 0.3053, 0.297, 0.297, 0.2209, 0.2209, 0.2271, 0.2158, 0.297, 0.297, 0.3053, 0.2869, 0.2158, 0.2271, 0.2209, 0.2209, 0.3053, 0.2869, 0.3114, 0.2754, 0.212, 0.2343, 0.2158, 0.2271, 0.3114, 0.2754, 0.3152, 0.263, 0.2096, 0.242, 0.212, 0.2343, 0.3152, 0.263, 0.3165, 0.25, 0.2089, 0.25, 0.2096, 0.242, 0.3165, 0.25, 0.3152, 0.237, 0.2096, 0.258, 0.2089, 0.25, 0.3152, 0.237, 0.3114, 0.2246, 0.212, 0.2657, 0.2096, 0.258, 0.3114, 0.2246, 0.3053, 0.2131, 0.2158, 0.2729, 0.212, 0.2657, 0.3053, 0.2131, 0.297, 0.203, 0.2209, 0.2791, 0.2158, 0.2729, 0.297, 0.203, 0.2869, 0.1947, 0.2271, 0.2842, 0.2209, 0.2791, 0.2869, 0.1947, 0.2754, 0.1886, 0.2343, 0.288, 0.2271, 0.2842, 0.2754, 0.1886, 0.263, 0.1848, 0.242, 0.2904, 0.2343, 0.288, 0.263, 0.1848, 0.25, 0.1835, 0.25, 0.2911, 0.242, 0.2904, 0.25, 0.1835, 0.237, 0.1848, 0.258, 0.2904, 0.25, 0.2911, 0.237, 0.1848, 0.2246, 0.1886, 0.2657, 0.288, 0.258, 0.2904, 0.2246, 0.1886, 0.2131, 0.1947, 0.2729, 0.2842, 0.2657, 0.288, 0.2131, 0.1947, 0.203, 0.203, 0.2791, 0.2791, 0.2729, 0.2842, 0.203, 0.203, 0.1947, 0.2131, 0.2842, 0.2729, 0.2791, 0.2791, 0.1947, 0.2131, 0.1886, 0.2246, 0.288, 0.2657, 0.2842, 0.2729, 0.1886, 0.2246, 0.1848, 0.237, 0.2904, 0.258, 0.288, 0.2657, 0.1848, 0.237, 0.1835, 0.25, 0.2911, 0.25, 0.2904, 0.258, 0.1835, 0.25, 0.1848, 0.263, 0.2904, 0.242, 0.2911, 0.25, 0.1848, 0.263, 0.1886, 0.2754, 0.288, 0.2343, 0.2904, 0.242, 0.1886, 0.2754, 0.1947, 0.2869, 0.2842, 0.2271, 0.288, 0.2343, 0.1947, 0.2869, 0.203, 0.297, 0.2791, 0.2209, 0.2842, 0.2271, 0.203, 0.297, 0.2131, 0.3053, 0.2729, 0.2158, 0.2791, 0.2209, 0.2131, 0.3053, 0.2246, 0.3114, 0.2657, 0.212, 0.2729, 0.2158, 0.2246, 0.3114, 0.237, 0.3152, 0.258, 0.2096, 0.2657, 0.212, 0.237, 0.3152, 0.25, 0.3165, 0.25, 0.2089, 0.258, 0.2096, 0.263, 0.3152, 0.25, 0.3165, 0.237, 0.3152, 0.2246, 0.3114, 0.2131, 0.3053, 0.203, 0.297, 0.1947, 0.2869, 0.1886, 0.2754, 0.1848, 0.263, 0.1835, 0.25, 0.1848, 0.237, 0.1886, 0.2246, 0.1947, 0.2131, 0.203, 0.203, 0.2131, 0.1947, 0.2246, 0.1886, 0.237, 0.1848, 0.25, 0.1835, 0.263, 0.1848, 0.2754, 0.1886, 0.2869, 0.1947, 0.297, 0.203, 0.3053, 0.2131, 0.3114, 0.2246, 0.3152, 0.237, 0.3165, 0.25, 0.3152, 0.263, 0.3114, 0.2754, 0.3053, 0.2869, 0.297, 0.297, 0.2869, 0.3053, 0.2754, 0.3114, 0.25, 0.3165, 0.237, 0.3152, 0.237, 0.3152, 0.25, 0.3165, 0.3152, 0.263, 0.3114, 0.2754, 0.3114, 0.2754, 0.3152, 0.263, 0.1947, 0.2131, 0.203, 0.203, 0.203, 0.203, 0.1947, 0.2131, 0.3165, 0.25, 0.3152, 0.263, 0.3152, 0.263, 0.3165, 0.25, 0.1886, 0.2246, 0.1947, 0.2131, 0.1947, 0.2131, 0.1886, 0.2246, 0.3152, 0.237, 0.3165, 0.25, 0.3165, 0.25, 0.3152, 0.237, 0.1848, 0.237, 0.1886, 0.2246, 0.1886, 0.2246, 0.1848, 0.237, 0.3114, 0.2246, 0.3152, 0.237, 0.3152, 0.237, 0.3114, 0.2246, 0.1835, 0.25, 0.1848, 0.237, 0.1848, 0.237, 0.1835, 0.25, 0.3053, 0.2131, 0.3114, 0.2246, 0.3114, 0.2246, 0.3053, 0.2131, 0.1848, 0.263, 0.1835, 0.25, 0.1835, 0.25, 0.1848, 0.263, 0.297, 0.203, 0.3053, 0.2131, 0.3053, 0.2131, 0.297, 0.203, 0.1886, 0.2754, 0.1848, 0.263, 0.1848, 0.263, 0.1886, 0.2754, 0.2869, 0.1947, 0.297, 0.203, 0.297, 0.203, 0.2869, 0.1947, 0.1947, 0.2869, 0.1886, 0.2754, 0.1886, 0.2754, 0.1947, 0.2869, 0.2754, 0.1886, 0.2869, 0.1947, 0.2869, 0.1947, 0.2754, 0.1886, 0.203, 0.297, 0.1947, 0.2869, 0.1947, 0.2869, 0.203, 0.297, 0.203, 0.203, 0.2131, 0.1947, 0.2131, 0.1947, 0.203, 0.203, 0.263, 0.1848, 0.2754, 0.1886, 0.2754, 0.1886, 0.263, 0.1848, 0.2754, 0.3114, 0.263, 0.3152, 0.263, 0.3152, 0.2754, 0.3114, 0.2131, 0.3053, 0.203, 0.297, 0.203, 0.297, 0.2131, 0.3053, 0.25, 0.1835, 0.263, 0.1848, 0.263, 0.1848, 0.25, 0.1835, 0.2869, 0.3053, 0.2754, 0.3114, 0.2754, 0.3114, 0.2869, 0.3053, 0.2246, 0.3114, 0.2131, 0.3053, 0.2131, 0.3053, 0.2246, 0.3114, 0.237, 0.1848, 0.25, 0.1835, 0.25, 0.1835, 0.237, 0.1848, 0.297, 0.297, 0.2869, 0.3053, 0.2869, 0.3053, 0.297, 0.297, 0.237, 0.3152, 0.2246, 0.3114, 0.2246, 0.3114, 0.237, 0.3152, 0.2131, 0.1947, 0.2246, 0.1886, 0.2246, 0.1886, 0.2131, 0.1947, 0.3114, 0.2754, 0.3053, 0.2869, 0.3053, 0.2869, 0.3114, 0.2754, 0.263, 0.3152, 0.25, 0.3165, 0.25, 0.3165, 0.263, 0.3152, 0.288, 0.2343, 0.2904, 0.242, 0.2904, 0.242, 0.288, 0.2343, 0.2209, 0.2791, 0.2158, 0.2729, 0.2158, 0.2729, 0.2209, 0.2791, 0.2904, 0.242, 0.2911, 0.25, 0.2911, 0.25, 0.2904, 0.242, 0.2158, 0.2729, 0.212, 0.2657, 0.212, 0.2657, 0.2158, 0.2729, 0.2911, 0.25, 0.2904, 0.258, 0.2904, 0.258, 0.2911, 0.25, 0.212, 0.2657, 0.2096, 0.258, 0.2096, 0.258, 0.212, 0.2657, 0.2904, 0.258, 0.288, 0.2657, 0.288, 0.2657, 0.2904, 0.258, 0.2096, 0.258, 0.2089, 0.25, 0.2089, 0.25, 0.2096, 0.258, 0.288, 0.2657, 0.2842, 0.2729, 0.2842, 0.2729, 0.288, 0.2657, 0.2089, 0.25, 0.2096, 0.242, 0.2096, 0.242, 0.2089, 0.25, 0.2842, 0.2729, 0.2791, 0.2791, 0.2791, 0.2791, 0.2842, 0.2729, 0.2096, 0.242, 0.212, 0.2343, 0.212, 0.2343, 0.2096, 0.242, 0.2791, 0.2791, 0.2729, 0.2842, 0.2729, 0.2842, 0.2791, 0.2791, 0.212, 0.2343, 0.2158, 0.2271, 0.2158, 0.2271, 0.212, 0.2343, 0.2729, 0.2842, 0.2657, 0.288, 0.2657, 0.288, 0.2729, 0.2842, 0.25, 0.2089, 0.258, 0.2096, 0.258, 0.2096, 0.25, 0.2089, 0.2158, 0.2271, 0.2209, 0.2209, 0.2209, 0.2209, 0.2158, 0.2271, 0.2657, 0.288, 0.258, 0.2904, 0.258, 0.2904, 0.2657, 0.288, 0.258, 0.2096, 0.2657, 0.212, 0.2657, 0.212, 0.258, 0.2096, 0.2209, 0.2209, 0.2271, 0.2158, 0.2271, 0.2158, 0.2209, 0.2209, 0.258, 0.2904, 0.25, 0.2911, 0.25, 0.2911, 0.258, 0.2904, 0.2657, 0.212, 0.2729, 0.2158, 0.2729, 0.2158, 0.2657, 0.212, 0.2271, 0.2158, 0.2343, 0.212, 0.2343, 0.212, 0.2271, 0.2158, 0.25, 0.2911, 0.242, 0.2904, 0.242, 0.2904, 0.25, 0.2911, 0.2729, 0.2158, 0.2791, 0.2209, 0.2791, 0.2209, 0.2729, 0.2158, 0.2343, 0.212, 0.242, 0.2096, 0.242, 0.2096, 0.2343, 0.212, 0.242, 0.2904, 0.2343, 0.288, 0.2343, 0.288, 0.242, 0.2904, 0.2791, 0.2209, 0.2842, 0.2271, 0.2842, 0.2271, 0.2791, 0.2209, 0.242, 0.2096, 0.25, 0.2089, 0.25, 0.2089, 0.242, 0.2096, 0.2343, 0.288, 0.2271, 0.2842, 0.2271, 0.2842, 0.2343, 0.288, 0.2842, 0.2271, 0.288, 0.2343, 0.288, 0.2343, 0.2842, 0.2271, 0.2271, 0.2842, 0.2209, 0.2791, 0.2209, 0.2791, 0.2271, 0.2842, 0.03125, 0.5, 0.03125, 0.5, 0.0, 0.5, 0.0, 0.5, 0.0625, 0.5, 0.0625, 0.5, 0.03125, 0.5, 0.03125, 0.5, 0.09375, 0.5, 0.09375, 0.5, 0.0625, 0.5, 0.0625, 0.5, 0.125, 0.5, 0.125, 0.5, 0.09375, 0.5, 0.09375, 0.5, 0.1562, 0.5, 0.1563, 0.5, 0.125, 0.5, 0.125, 0.5, 0.1875, 0.5, 0.1875, 0.5, 0.1563, 0.5, 0.1562, 0.5, 0.2188, 0.5, 0.2188, 0.5, 0.1875, 0.5, 0.1875, 0.5, 0.25, 0.5, 0.25, 0.5, 0.2188, 0.5, 0.2188, 0.5, 0.2812, 0.5, 0.2812, 0.5, 0.25, 0.5, 0.25, 0.5, 0.3125, 0.5, 0.3125, 0.5, 0.2812, 0.5, 0.2812, 0.5, 0.3438, 0.5, 0.3438, 0.5, 0.3125, 0.5, 0.3125, 0.5, 0.375, 0.5, 0.375, 0.5, 0.3438, 0.5, 0.3438, 0.5, 0.4062, 0.5, 0.4062, 0.5, 0.375, 0.5, 0.375, 0.5, 0.4375, 0.5, 0.4375, 0.5, 0.4062, 0.5, 0.4062, 0.5, 0.4688, 0.5, 0.4688, 0.5, 0.4375, 0.5, 0.4375, 0.5, 0.5, 0.5, 0.5, 0.5, 0.4688, 0.5, 0.4688, 0.5, 0.5312, 0.5, 0.5312, 0.5, 0.5, 0.5, 0.5, 0.5, 0.5625, 0.5, 0.5625, 0.5, 0.5312, 0.5, 0.5312, 0.5, 0.5938, 0.5, 0.5938, 0.5, 0.5625, 0.5, 0.5625, 0.5, 0.625, 0.5, 0.625, 0.5, 0.5938, 0.5, 0.5938, 0.5, 0.6562, 0.5, 0.6562, 0.5, 0.625, 0.5, 0.625, 0.5, 0.6875, 0.5, 0.6875, 0.5, 0.6562, 0.5, 0.6562, 0.5, 0.7188, 0.5, 0.7188, 0.5, 0.6875, 0.5, 0.6875, 0.5, 0.75, 0.5, 0.75, 0.5, 0.7188, 0.5, 0.7188, 0.5, 0.7812, 0.5, 0.7813, 0.5, 0.75, 0.5, 0.75, 0.5, 0.8125, 0.5, 0.8125, 0.5, 0.7813, 0.5, 0.7812, 0.5, 0.8438, 0.5, 0.8438, 0.5, 0.8125, 0.5, 0.8125, 0.5, 0.875, 0.5, 0.875, 0.5, 0.8438, 0.5, 0.8438, 0.5, 0.9062, 0.5, 0.9062, 0.5, 0.875, 0.5, 0.875, 0.5, 0.9375, 0.5, 0.9375, 0.5, 0.9062, 0.5, 0.9062, 0.5, 0.9688, 0.5, 0.9688, 0.5, 0.9375, 0.5, 0.9375, 0.5, 1.0, 0.5, 1.0, 0.5, 0.9688, 0.5, 0.9688, 0.5, 0.25, 0.3165, 0.237, 0.3152, 0.237, 0.3152, 0.25, 0.3165, 0.3053, 0.2869, 0.297, 0.297, 0.297, 0.297, 0.3053, 0.2869, 0.2246, 0.1886, 0.237, 0.1848, 0.237, 0.1848, 0.2246, 0.1886, 0.237, 0.3152, 0.2246, 0.3114, 0.2246, 0.3114, 0.237, 0.3152, 0.297, 0.297, 0.2869, 0.3053, 0.2869, 0.3053, 0.297, 0.297, 0.237, 0.1848, 0.25, 0.1835, 0.25, 0.1835, 0.237, 0.1848, 0.2246, 0.3114, 0.2131, 0.3053, 0.2131, 0.3053, 0.2246, 0.3114, 0.2869, 0.3053, 0.2754, 0.3114, 0.2754, 0.3114, 0.2869, 0.3053, 0.25, 0.1835, 0.263, 0.1848, 0.263, 0.1848, 0.25, 0.1835, 0.2131, 0.3053, 0.203, 0.297, 0.203, 0.297, 0.2131, 0.3053, 0.2754, 0.3114, 0.263, 0.3152, 0.263, 0.3152, 0.2754, 0.3114, 0.263, 0.1848, 0.2754, 0.1886, 0.2754, 0.1886, 0.263, 0.1848, 0.203, 0.297, 0.1947, 0.2869, 0.1947, 0.2869, 0.203, 0.297, 0.263, 0.3152, 0.25, 0.3165, 0.25, 0.3165, 0.263, 0.3152, 0.2754, 0.1886, 0.2869, 0.1947, 0.2869, 0.1947, 0.2754, 0.1886, 0.1947, 0.2869, 0.1886, 0.2754, 0.1886, 0.2754, 0.1947, 0.2869, 0.2869, 0.1947, 0.297, 0.203, 0.297, 0.203, 0.2869, 0.1947, 0.1886, 0.2754, 0.1848, 0.263, 0.1848, 0.263, 0.1886, 0.2754, 0.297, 0.203, 0.3053, 0.2131, 0.3053, 0.2131, 0.297, 0.203, 0.1848, 0.263, 0.1835, 0.25, 0.1835, 0.25, 0.1848, 0.263, 0.3053, 0.2131, 0.3114, 0.2246, 0.3114, 0.2246, 0.3053, 0.2131, 0.1835, 0.25, 0.1848, 0.237, 0.1848, 0.237, 0.1835, 0.25, 0.3114, 0.2246, 0.3152, 0.237, 0.3152, 0.237, 0.3114, 0.2246, 0.1848, 0.237, 0.1886, 0.2246, 0.1886, 0.2246, 0.1848, 0.237, 0.3152, 0.237, 0.3165, 0.25, 0.3165, 0.25, 0.3152, 0.237, 0.1886, 0.2246, 0.1947, 0.2131, 0.1947, 0.2131, 0.1886, 0.2246, 0.3165, 0.25, 0.3152, 0.263, 0.3152, 0.263, 0.3165, 0.25, 0.1947, 0.2131, 0.203, 0.203, 0.203, 0.203, 0.1947, 0.2131, 0.3152, 0.263, 0.3114, 0.2754, 0.3114, 0.2754, 0.3152, 0.263, 0.203, 0.203, 0.2131, 0.1947, 0.2131, 0.1947, 0.203, 0.203, 0.3114, 0.2754, 0.3053, 0.2869, 0.3053, 0.2869, 0.3114, 0.2754, 0.2131, 0.1947, 0.2246, 0.1886, 0.2246, 0.1886, 0.2131, 0.1947, 0.2754, 0.3114, 0.263, 0.3152, 0.263, 0.3152, 0.2754, 0.3114, 0.3152, 0.263, 0.3114, 0.2754, 0.3114, 0.2754, 0.3152, 0.263, 0.203, 0.203, 0.2131, 0.1947, 0.2131, 0.1947, 0.203, 0.203, 0.2246, 0.1886, 0.237, 0.1848, 0.237, 0.1848, 0.2246, 0.1886, 0.237, 0.3152, 0.2246, 0.3114, 0.2246, 0.3114, 0.237, 0.3152, 0.297, 0.297, 0.2869, 0.3053, 0.2869, 0.3053, 0.297, 0.297, 0.237, 0.1848, 0.25, 0.1835, 0.25, 0.1835, 0.237, 0.1848, 0.2246, 0.3114, 0.2131, 0.3053, 0.2131, 0.3053, 0.2246, 0.3114, 0.2869, 0.3053, 0.2754, 0.3114, 0.2754, 0.3114, 0.2869, 0.3053, 0.25, 0.1835, 0.263, 0.1848, 0.263, 0.1848, 0.25, 0.1835, 0.2131, 0.3053, 0.203, 0.297, 0.203, 0.297, 0.2131, 0.3053, 0.263, 0.3152, 0.25, 0.3165, 0.25, 0.3165, 0.263, 0.3152, 0.263, 0.1848, 0.2754, 0.1886, 0.2754, 0.1886, 0.263, 0.1848, 0.25, 0.3165, 0.237, 0.3152, 0.237, 0.3152, 0.25, 0.3165, 0.203, 0.297, 0.1947, 0.2869, 0.1947, 0.2869, 0.203, 0.297, 0.2754, 0.1886, 0.2869, 0.1947, 0.2869, 0.1947, 0.2754, 0.1886, 0.1947, 0.2869, 0.1886, 0.2754, 0.1886, 0.2754, 0.1947, 0.2869, 0.2869, 0.1947, 0.297, 0.203, 0.297, 0.203, 0.2869, 0.1947, 0.1886, 0.2754, 0.1848, 0.263, 0.1848, 0.263, 0.1886, 0.2754, 0.297, 0.203, 0.3053, 0.2131, 0.3053, 0.2131, 0.297, 0.203, 0.1848, 0.263, 0.1835, 0.25, 0.1835, 0.25, 0.1848, 0.263, 0.3053, 0.2131, 0.3114, 0.2246, 0.3114, 0.2246, 0.3053, 0.2131, 0.1835, 0.25, 0.1848, 0.237, 0.1848, 0.237, 0.1835, 0.25, 0.3114, 0.2246, 0.3152, 0.237, 0.3152, 0.237, 0.3114, 0.2246, 0.1848, 0.237, 0.1886, 0.2246, 0.1886, 0.2246, 0.1848, 0.237, 0.3152, 0.237, 0.3165, 0.25, 0.3165, 0.25, 0.3152, 0.237, 0.1886, 0.2246, 0.1947, 0.2131, 0.1947, 0.2131, 0.1886, 0.2246, 0.3165, 0.25, 0.3152, 0.263, 0.3152, 0.263, 0.3165, 0.25, 0.1947, 0.2131, 0.203, 0.203, 0.203, 0.203, 0.1947, 0.2131, 0.3114, 0.2754, 0.3053, 0.2869, 0.3053, 0.2869, 0.3114, 0.2754, 0.3053, 0.2869, 0.297, 0.297, 0.297, 0.297, 0.3053, 0.2869, 0.2246, 0.1886, 0.237, 0.1848, 0.237, 0.1848, 0.2246, 0.1886, 0.2228, 0.1131, 0.25, 0.1104, 0.25, 0.1226, 0.2251, 0.125, 0.1966, 0.1211, 0.2228, 0.1131, 0.2251, 0.125, 0.2012, 0.1323, 0.1725, 0.134, 0.1966, 0.1211, 0.2012, 0.1323, 0.1792, 0.1441, 0.1513, 0.1513, 0.1725, 0.134, 0.1792, 0.1441, 0.1599, 0.1599, 0.134, 0.1725, 0.1513, 0.1513, 0.1599, 0.1599, 0.1441, 0.1792, 0.1211, 0.1966, 0.134, 0.1725, 0.1441, 0.1792, 0.1323, 0.2012, 0.1131, 0.2228, 0.1211, 0.1966, 0.1323, 0.2012, 0.125, 0.2251, 0.1104, 0.25, 0.1131, 0.2228, 0.125, 0.2251, 0.1226, 0.25, 0.1131, 0.2772, 0.1104, 0.25, 0.1226, 0.25, 0.125, 0.2749, 0.1211, 0.3034, 0.1131, 0.2772, 0.125, 0.2749, 0.1323, 0.2988, 0.134, 0.3275, 0.1211, 0.3034, 0.1323, 0.2988, 0.1441, 0.3208, 0.1513, 0.3487, 0.134, 0.3275, 0.1441, 0.3208, 0.1599, 0.3401, 0.1725, 0.366, 0.1513, 0.3487, 0.1599, 0.3401, 0.1792, 0.3559, 0.1966, 0.3789, 0.1725, 0.366, 0.1792, 0.3559, 0.2012, 0.3677, 0.2228, 0.3869, 0.1966, 0.3789, 0.2012, 0.3677, 0.2251, 0.375, 0.25, 0.3896, 0.2228, 0.3869, 0.2251, 0.375, 0.25, 0.3774, 0.2772, 0.3869, 0.25, 0.3896, 0.25, 0.3774, 0.2749, 0.375, 0.3034, 0.3789, 0.2772, 0.3869, 0.2749, 0.375, 0.2988, 0.3677, 0.3275, 0.366, 0.3034, 0.3789, 0.2988, 0.3677, 0.3208, 0.3559, 0.3487, 0.3487, 0.3275, 0.366, 0.3208, 0.3559, 0.3401, 0.3401, 0.366, 0.3275, 0.3487, 0.3487, 0.3401, 0.3401, 0.3559, 0.3208, 0.3789, 0.3034, 0.366, 0.3275, 0.3559, 0.3208, 0.3677, 0.2988, 0.3869, 0.2772, 0.3789, 0.3034, 0.3677, 0.2988, 0.375, 0.2749, 0.3896, 0.25, 0.3869, 0.2772, 0.375, 0.2749, 0.3774, 0.25, 0.3869, 0.2228, 0.3896, 0.25, 0.3774, 0.25, 0.375, 0.2251, 0.3789, 0.1966, 0.3869, 0.2228, 0.375, 0.2251, 0.3677, 0.2012, 0.366, 0.1725, 0.3789, 0.1966, 0.3677, 0.2012, 0.3559, 0.1792, 0.3487, 0.1513, 0.366, 0.1725, 0.3559, 0.1792, 0.3401, 0.1599, 0.3275, 0.134, 0.3487, 0.1513, 0.3401, 0.1599, 0.3208, 0.1441, 0.3034, 0.1211, 0.3275, 0.134, 0.3208, 0.1441, 0.2988, 0.1323, 0.2772, 0.1131, 0.3034, 0.1211, 0.2988, 0.1323, 0.2749, 0.125, 0.25, 0.1104, 0.2772, 0.1131, 0.2749, 0.125, 0.25, 0.1226, 0.25, 0.2089, 0.242, 0.2096, 0.2251, 0.125, 0.25, 0.1226, 0.237, 0.3152, 0.25, 0.3165, 0.25, 0.3165, 0.237, 0.3152, 0.297, 0.297, 0.3053, 0.2869, 0.3053, 0.2869, 0.297, 0.297, 0.237, 0.1848, 0.2246, 0.1886, 0.2246, 0.1886, 0.237, 0.1848, 0.2246, 0.3114, 0.237, 0.3152, 0.237, 0.3152, 0.2246, 0.3114, 0.2869, 0.3053, 0.297, 0.297, 0.297, 0.297, 0.2869, 0.3053, 0.25, 0.1835, 0.237, 0.1848, 0.237, 0.1848, 0.25, 0.1835, 0.2131, 0.3053, 0.2246, 0.3114, 0.2246, 0.3114, 0.2131, 0.3053, 0.2754, 0.3114, 0.2869, 0.3053, 0.2869, 0.3053, 0.2754, 0.3114, 0.263, 0.1848, 0.25, 0.1835, 0.25, 0.1835, 0.263, 0.1848, 0.203, 0.297, 0.2131, 0.3053, 0.2131, 0.3053, 0.203, 0.297, 0.263, 0.3152, 0.2754, 0.3114, 0.2754, 0.3114, 0.263, 0.3152, 0.2754, 0.1886, 0.263, 0.1848, 0.263, 0.1848, 0.2754, 0.1886, 0.1947, 0.2869, 0.203, 0.297, 0.203, 0.297, 0.1947, 0.2869, 0.25, 0.3165, 0.263, 0.3152, 0.263, 0.3152, 0.25, 0.3165, 0.2869, 0.1947, 0.2754, 0.1886, 0.2754, 0.1886, 0.2869, 0.1947, 0.1886, 0.2754, 0.1947, 0.2869, 0.1947, 0.2869, 0.1886, 0.2754, 0.297, 0.203, 0.2869, 0.1947, 0.2869, 0.1947, 0.297, 0.203, 0.1848, 0.263, 0.1886, 0.2754, 0.1886, 0.2754, 0.1848, 0.263, 0.3053, 0.2131, 0.297, 0.203, 0.297, 0.203, 0.3053, 0.2131, 0.1835, 0.25, 0.1848, 0.263, 0.1848, 0.263, 0.1835, 0.25, 0.3114, 0.2246, 0.3053, 0.2131, 0.3053, 0.2131, 0.3114, 0.2246, 0.1848, 0.237, 0.1835, 0.25, 0.1835, 0.25, 0.1848, 0.237, 0.3152, 0.237, 0.3114, 0.2246, 0.3114, 0.2246, 0.3152, 0.237, 0.1886, 0.2246, 0.1848, 0.237, 0.1848, 0.237, 0.1886, 0.2246, 0.3165, 0.25, 0.3152, 0.237, 0.3152, 0.237, 0.3165, 0.25, 0.1947, 0.2131, 0.1886, 0.2246, 0.1886, 0.2246, 0.1947, 0.2131, 0.3152, 0.263, 0.3165, 0.25, 0.3165, 0.25, 0.3152, 0.263, 0.203, 0.203, 0.1947, 0.2131, 0.1947, 0.2131, 0.203, 0.203, 0.3114, 0.2754, 0.3152, 0.263, 0.3152, 0.263, 0.3114, 0.2754, 0.2131, 0.1947, 0.203, 0.203, 0.203, 0.203, 0.2131, 0.1947, 0.3053, 0.2869, 0.3114, 0.2754, 0.3114, 0.2754, 0.3053, 0.2869, 0.2246, 0.1886, 0.2131, 0.1947, 0.2131, 0.1947, 0.2246, 0.1886, 0.237, 0.3152, 0.25, 0.3165, 0.25, 0.3165, 0.237, 0.3152, 0.297, 0.297, 0.3053, 0.2869, 0.3053, 0.2869, 0.297, 0.297, 0.237, 0.1848, 0.2246, 0.1886, 0.2246, 0.1886, 0.237, 0.1848, 0.2246, 0.3114, 0.237, 0.3152, 0.237, 0.3152, 0.2246, 0.3114, 0.2869, 0.3053, 0.297, 0.297, 0.297, 0.297, 0.2869, 0.3053, 0.25, 0.1835, 0.237, 0.1848, 0.237, 0.1848, 0.25, 0.1835, 0.2131, 0.3053, 0.2246, 0.3114, 0.2246, 0.3114, 0.2131, 0.3053, 0.2754, 0.3114, 0.2869, 0.3053, 0.2869, 0.3053, 0.2754, 0.3114, 0.263, 0.1848, 0.25, 0.1835, 0.25, 0.1835, 0.263, 0.1848, 0.203, 0.297, 0.2131, 0.3053, 0.2131, 0.3053, 0.203, 0.297, 0.263, 0.3152, 0.2754, 0.3114, 0.2754, 0.3114, 0.263, 0.3152, 0.2754, 0.1886, 0.263, 0.1848, 0.263, 0.1848, 0.2754, 0.1886, 0.1947, 0.2869, 0.203, 0.297, 0.203, 0.297, 0.1947, 0.2869, 0.25, 0.3165, 0.263, 0.3152, 0.263, 0.3152, 0.25, 0.3165, 0.2869, 0.1947, 0.2754, 0.1886, 0.2754, 0.1886, 0.2869, 0.1947, 0.1886, 0.2754, 0.1947, 0.2869, 0.1947, 0.2869, 0.1886, 0.2754, 0.297, 0.203, 0.2869, 0.1947, 0.2869, 0.1947, 0.297, 0.203, 0.1848, 0.263, 0.1886, 0.2754, 0.1886, 0.2754, 0.1848, 0.263, 0.3053, 0.2131, 0.297, 0.203, 0.297, 0.203, 0.3053, 0.2131, 0.1835, 0.25, 0.1848, 0.263, 0.1848, 0.263, 0.1835, 0.25, 0.3114, 0.2246, 0.3053, 0.2131, 0.3053, 0.2131, 0.3114, 0.2246, 0.1848, 0.237, 0.1835, 0.25, 0.1835, 0.25, 0.1848, 0.237, 0.3152, 0.237, 0.3114, 0.2246, 0.3114, 0.2246, 0.3152, 0.237, 0.1886, 0.2246, 0.1848, 0.237, 0.1848, 0.237, 0.1886, 0.2246, 0.3165, 0.25, 0.3152, 0.237, 0.3152, 0.237, 0.3165, 0.25, 0.1947, 0.2131, 0.1886, 0.2246, 0.1886, 0.2246, 0.1947, 0.2131, 0.3152, 0.263, 0.3165, 0.25, 0.3165, 0.25, 0.3152, 0.263, 0.203, 0.203, 0.1947, 0.2131, 0.1947, 0.2131, 0.203, 0.203, 0.3114, 0.2754, 0.3152, 0.263, 0.3152, 0.263, 0.3114, 0.2754, 0.2131, 0.1947, 0.203, 0.203, 0.203, 0.203, 0.2131, 0.1947, 0.3053, 0.2869, 0.3114, 0.2754, 0.3114, 0.2754, 0.3053, 0.2869, 0.2246, 0.1886, 0.2131, 0.1947, 0.2131, 0.1947, 0.2246, 0.1886, 0.2131, 0.1947, 0.2246, 0.1886, 0.2246, 0.1886, 0.2131, 0.1947, 0.2271, 0.2842, 0.2209, 0.2791, 0.2209, 0.2791, 0.2271, 0.2842, 0.2842, 0.2271, 0.288, 0.2343, 0.288, 0.2343, 0.2842, 0.2271, 0.2343, 0.288, 0.2271, 0.2842, 0.2271, 0.2842, 0.2343, 0.288, 0.242, 0.2096, 0.25, 0.2089, 0.25, 0.2089, 0.242, 0.2096, 0.2791, 0.2209, 0.2842, 0.2271, 0.2842, 0.2271, 0.2791, 0.2209, 0.242, 0.2904, 0.2343, 0.288, 0.2343, 0.288, 0.242, 0.2904, 0.2343, 0.212, 0.242, 0.2096, 0.242, 0.2096, 0.2343, 0.212, 0.2729, 0.2158, 0.2791, 0.2209, 0.2791, 0.2209, 0.2729, 0.2158, 0.25, 0.2911, 0.242, 0.2904, 0.242, 0.2904, 0.25, 0.2911, 0.2271, 0.2158, 0.2343, 0.212, 0.2343, 0.212, 0.2271, 0.2158, 0.2657, 0.212, 0.2729, 0.2158, 0.2729, 0.2158, 0.2657, 0.212, 0.258, 0.2904, 0.25, 0.2911, 0.25, 0.2911, 0.258, 0.2904, 0.2209, 0.2209, 0.2271, 0.2158, 0.2271, 0.2158, 0.2209, 0.2209, 0.258, 0.2096, 0.2657, 0.212, 0.2657, 0.212, 0.258, 0.2096, 0.2657, 0.288, 0.258, 0.2904, 0.258, 0.2904, 0.2657, 0.288, 0.2158, 0.2271, 0.2209, 0.2209, 0.2209, 0.2209, 0.2158, 0.2271, 0.25, 0.2089, 0.258, 0.2096, 0.258, 0.2096, 0.25, 0.2089, 0.2729, 0.2842, 0.2657, 0.288, 0.2657, 0.288, 0.2729, 0.2842, 0.212, 0.2343, 0.2158, 0.2271, 0.2158, 0.2271, 0.212, 0.2343, 0.2791, 0.2791, 0.2729, 0.2842, 0.2729, 0.2842, 0.2791, 0.2791, 0.2096, 0.242, 0.212, 0.2343, 0.212, 0.2343, 0.2096, 0.242, 0.2842, 0.2729, 0.2791, 0.2791, 0.2791, 0.2791, 0.2842, 0.2729, 0.2089, 0.25, 0.2096, 0.242, 0.2096, 0.242, 0.2089, 0.25, 0.288, 0.2657, 0.2842, 0.2729, 0.2842, 0.2729, 0.288, 0.2657, 0.2096, 0.258, 0.2089, 0.25, 0.2089, 0.25, 0.2096, 0.258, 0.2904, 0.258, 0.288, 0.2657, 0.288, 0.2657, 0.2904, 0.258, 0.212, 0.2657, 0.2096, 0.258, 0.2096, 0.258, 0.212, 0.2657, 0.2911, 0.25, 0.2904, 0.258, 0.2904, 0.258, 0.2911, 0.25, 0.2158, 0.2729, 0.212, 0.2657, 0.212, 0.2657, 0.2158, 0.2729, 0.2904, 0.242, 0.2911, 0.25, 0.2911, 0.25, 0.2904, 0.242, 0.2209, 0.2791, 0.2158, 0.2729, 0.2158, 0.2729, 0.2209, 0.2791, 0.288, 0.2343, 0.2904, 0.242, 0.2904, 0.242, 0.288, 0.2343])
me_cylinder_001.materials.append(mat_base)
me_cylinder_001.materials.append(mat_palo)
me_cylinder_001.use_remesh_fix_poles = True
me_cylinder_001.use_remesh_preserve_attributes = False
me_cylinder_001.use_mirror_vertex_groups = False
me_cylinder_001.update()
me_plane = bpy.data.meshes.new('Plane')
me_plane.from_pydata([(0.1586, 4.232, -1.376e-07), (2.159, 4.232, -1.376e-07), (0.1586, 6.232, -1.376e-07), (2.159, 6.232, -1.376e-07), (0.1586, 6.232, -1.376e-07), (0.1586, 4.232, -1.376e-07), (2.159, 4.232, -1.376e-07), (2.159, 6.232, -1.376e-07), (0.1586, 6.232, 0.02532), (0.1586, 4.232, 0.02532), (2.159, 4.232, 0.02532), (2.159, 6.232, 0.02532), (0.228, 4.232, -1.376e-07), (0.228, 6.232, -1.376e-07), (0.228, 4.232, -1.376e-07), (0.228, 6.232, -1.376e-07), (0.228, 4.232, 0.02532), (0.228, 6.232, 0.02532), (2.102, 4.232, -1.376e-07), (2.102, 4.232, -1.376e-07), (2.102, 4.232, 0.02532), (2.102, 6.232, -1.376e-07), (2.102, 6.232, -1.376e-07), (2.102, 6.232, 0.02532), (0.1586, 6.112, -1.376e-07), (2.159, 6.112, -1.376e-07), (0.1586, 6.112, -1.376e-07), (2.159, 6.112, -1.376e-07), (0.1586, 6.112, 0.02532), (2.159, 6.112, 0.02532), (0.228, 6.112, 0.02532), (0.228, 6.112, -1.376e-07), (2.102, 6.112, 0.02532), (2.102, 6.112, -1.376e-07), (0.1586, 4.367, -1.376e-07), (0.1586, 4.367, -1.376e-07), (0.1586, 4.367, 0.02532), (0.228, 4.367, -1.376e-07), (2.102, 4.367, -1.376e-07), (2.159, 4.367, -1.376e-07), (2.159, 4.367, -1.376e-07), (2.159, 4.367, 0.02532), (0.228, 4.367, 0.02532), (2.102, 4.367, 0.02532)], [], [(33, 21, 3, 25), (27, 7, 11, 29), (25, 3, 7, 27), (34, 0, 5, 35), (13, 2, 4, 15), (18, 1, 6, 19), (32, 29, 11, 23), (35, 5, 9, 36), (15, 4, 8, 17), (19, 6, 10, 20), (5, 14, 16, 9), (22, 15, 17, 23), (28, 30, 17, 8), (0, 12, 14, 5), (21, 13, 15, 22), (24, 2, 13, 31), (3, 21, 22, 7), (7, 22, 23, 11), (14, 19, 20, 16), (30, 32, 23, 17), (12, 18, 19, 14), (31, 13, 21, 33), (37, 31, 33, 38), (42, 43, 32, 30), (34, 24, 31, 37), (36, 42, 30, 28), (4, 26, 28, 8), (43, 41, 29, 32), (2, 24, 26, 4), (39, 25, 27, 40), (40, 27, 29, 41), (38, 33, 25, 39), (18, 38, 39, 1), (6, 40, 41, 10), (1, 39, 40, 6), (20, 10, 41, 43), (9, 16, 42, 36), (0, 34, 37, 12), (16, 20, 43, 42), (12, 37, 38, 18), (26, 35, 36, 28), (24, 34, 35, 26)])
_uv = me_plane.uv_layers.new(name='UVMap')
_uv.uv.foreach_set('vector', [0.9715, 0.9399, 0.9715, 1.0, 1.0, 1.0, 1.0, 0.9399, 1.0, 0.9399, 1.0, 1.0, 1.0, 1.0, 1.0, 0.9399, 1.0, 0.9399, 1.0, 1.0, 1.0, 1.0, 1.0, 0.9399, 0.0, 0.06761, 0.0, 0.0, 0.0, 0.0, 0.0, 0.06761, 0.03471, 1.0, 0.0, 1.0, 0.0, 1.0, 0.03471, 1.0, 0.9715, 0.0, 1.0, 0.0, 1.0, 0.0, 0.9715, 0.0, 0.9715, 0.9399, 1.0, 0.9399, 1.0, 1.0, 0.9715, 1.0, 0.0, 0.06761, 0.0, 0.0, 0.0, 0.0, 0.0, 0.06761, 0.03471, 1.0, 0.0, 1.0, 0.0, 1.0, 0.03471, 1.0, 0.9715, 0.0, 1.0, 0.0, 1.0, 0.0, 0.9715, 0.0, 0.0, 0.0, 0.03471, 0.0, 0.03471, 0.0, 0.0, 0.0, 0.9715, 1.0, 0.03471, 1.0, 0.03471, 1.0, 0.9715, 1.0, 0.0, 0.9399, 0.03471, 0.9399, 0.03471, 1.0, 0.0, 1.0, 0.0, 0.0, 0.03471, 0.0, 0.03471, 0.0, 0.0, 0.0, 0.9715, 1.0, 0.03471, 1.0, 0.03471, 1.0, 0.9715, 1.0, 0.0, 0.9399, 0.0, 1.0, 0.03471, 1.0, 0.03471, 0.9399, 1.0, 1.0, 0.9715, 1.0, 0.9715, 1.0, 1.0, 1.0, 1.0, 1.0, 0.9715, 1.0, 0.9715, 1.0, 1.0, 1.0, 0.03471, 0.0, 0.9715, 0.0, 0.9715, 0.0, 0.03471, 0.0, 0.03471, 0.9399, 0.9715, 0.9399, 0.9715, 1.0, 0.03471, 1.0, 0.03471, 0.0, 0.9715, 0.0, 0.9715, 0.0, 0.03471, 0.0, 0.03471, 0.9399, 0.03471, 1.0, 0.9715, 1.0, 0.9715, 0.9399, 0.03471, 0.06761, 0.03471, 0.9399, 0.9715, 0.9399, 0.9715, 0.06761, 0.03471, 0.06761, 0.9715, 0.06761, 0.9715, 0.9399, 0.03471, 0.9399, 0.0, 0.06761, 0.0, 0.9399, 0.03471, 0.9399, 0.03471, 0.06761, 0.0, 0.06761, 0.03471, 0.06761, 0.03471, 0.9399, 0.0, 0.9399, 0.0, 1.0, 0.0, 0.9399, 0.0, 0.9399, 0.0, 1.0, 0.9715, 0.06761, 1.0, 0.06761, 1.0, 0.9399, 0.9715, 0.9399, 0.0, 1.0, 0.0, 0.9399, 0.0, 0.9399, 0.0, 1.0, 1.0, 0.06761, 1.0, 0.9399, 1.0, 0.9399, 1.0, 0.06761, 1.0, 0.06761, 1.0, 0.9399, 1.0, 0.9399, 1.0, 0.06761, 0.9715, 0.06761, 0.9715, 0.9399, 1.0, 0.9399, 1.0, 0.06761, 0.9715, 0.0, 0.9715, 0.06761, 1.0, 0.06761, 1.0, 0.0, 1.0, 0.0, 1.0, 0.06761, 1.0, 0.06761, 1.0, 0.0, 1.0, 0.0, 1.0, 0.06761, 1.0, 0.06761, 1.0, 0.0, 0.9715, 0.0, 1.0, 0.0, 1.0, 0.06761, 0.9715, 0.06761, 0.0, 0.0, 0.03471, 0.0, 0.03471, 0.06761, 0.0, 0.06761, 0.0, 0.0, 0.0, 0.06761, 0.03471, 0.06761, 0.03471, 0.0, 0.03471, 0.0, 0.9715, 0.0, 0.9715, 0.06761, 0.03471, 0.06761, 0.03471, 0.0, 0.03471, 0.06761, 0.9715, 0.06761, 0.9715, 0.0, 0.0, 0.9399, 0.0, 0.06761, 0.0, 0.06761, 0.0, 0.9399, 0.0, 0.9399, 0.0, 0.06761, 0.0, 0.06761, 0.0, 0.9399])
me_plane.materials.append(mat_material_001)
me_plane.use_remesh_fix_poles = True
me_plane.use_remesh_preserve_attributes = False
me_plane.use_mirror_vertex_groups = False
me_plane.update()

# ---- objects
ob_mastil = bpy.data.objects.new('Mastil', me_cylinder_001)
ob_flag = bpy.data.objects.new('Flag', me_plane)

# ---- transforms, parenting, visibility, modifiers, constraints
ob_mastil.location = (0.0, 0.0, 0.0)
ob_mastil.scale = (1.0, 1.0, 0.1002)
ob_mastil.lineart.crease_threshold = 0.0
ob_flag.location = (0.0, 0.0, 0.0)
ob_flag.rotation_euler = (1.571, -0.0, 0.0)
ob_flag.scale = (0.9581, 0.6019, 1.0)
ob_flag.lineart.crease_threshold = 0.0
_m = ob_flag.modifiers.new('Subdivision', 'SUBSURF')
_m.uv_smooth = 'PRESERVE_CORNERS'

# ---- collection membership
col_collection.objects.link(ob_mastil)
col_collection.objects.link(ob_flag)

# ---- scene / render settings (as saved in the file)
scene.frame_start = 1; scene.frame_end = 300; scene.frame_set(103)
scene.render.engine = 'BLENDER_EEVEE_NEXT'
scene.cycles.use_denoising = False
scene.cycles.samples = 128
scene.cycles.sampling_pattern = 'TABULATED_SOBOL'
scene.cycles.use_adaptive_sampling = False
scene.cycles.use_light_tree = False
scene.view_settings.view_transform = 'Filmic'
bpy.context.view_layer.update()

# ---- added for rendering (the .blend has no active camera and no usable light): camera, sun
cam_auto = bpy.data.cameras.new('AutoCamera')
cam_auto.lens = 50.0
cam_auto.sensor_width = 36.0
cam_auto.clip_end = 1000.0
ob_auto_camera = bpy.data.objects.new('AutoCamera', cam_auto)
scene.collection.objects.link(ob_auto_camera)
ob_auto_camera.location = (5.50014, -5.95929, 5.9336)
ob_auto_camera.rotation_euler = (1.09748, -7.21219e-08, 0.694738)
scene.camera = ob_auto_camera
light_auto_sun = bpy.data.lights.new('AutoSun', 'SUN')
light_auto_sun.energy = 3.0
light_auto_sun.angle = 0.0523599
ob_auto_sun = bpy.data.objects.new('AutoSun', light_auto_sun)
scene.collection.objects.link(ob_auto_sun)
ob_auto_sun.rotation_euler = (0.872665, 0.174533, 0.523599)
bpy.context.view_layer.update()

